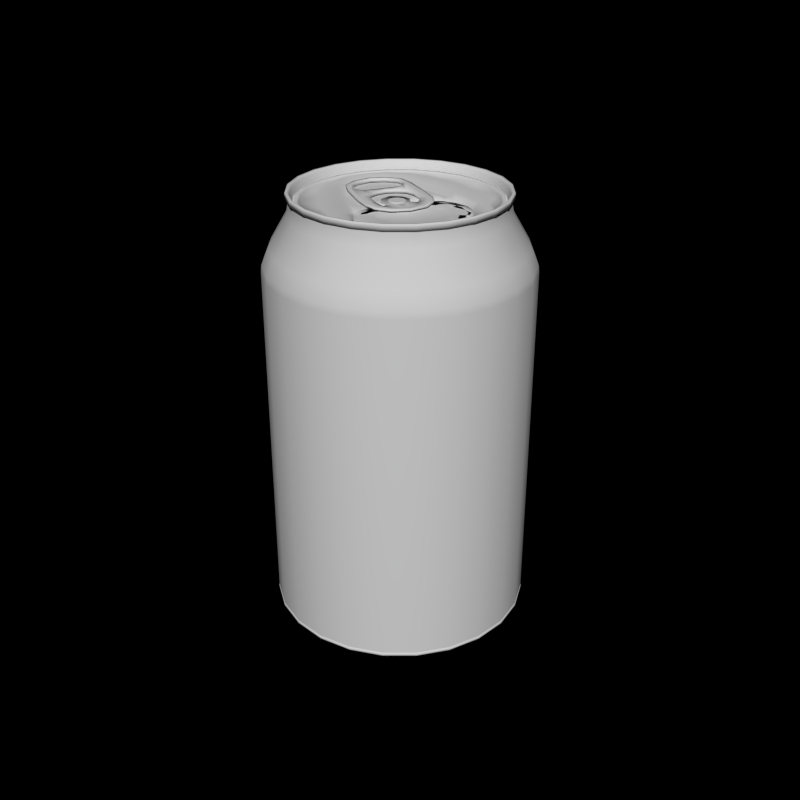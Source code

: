 # Source: pop_can.blend  (saved by Blender 2.79.0; exported with 4.5.12 LTS)
import bpy
from mathutils import Matrix  # noqa: F401  (used for matrix-valued properties, if any)

bpy.ops.wm.read_factory_settings(use_empty=True)
scene = bpy.context.scene
scene.name = 'Scene'

# ---- collections
col_collection_1 = bpy.data.collections.new('Collection 1'); scene.collection.children.link(col_collection_1)

# ---- materials (node trees are filled in below, after node groups)
mat_clay = bpy.data.materials.new('Clay')
mat_clay.alpha_threshold = 0.0
mat_clay.use_transparent_shadow = False
mat_clay.diffuse_color = (0.6452, 0.6452, 0.6452, 1.0)
mat_clay.roughness = 0.5
mat_clay.specular_intensity = 0.1

# ---- material node trees

# ---- world
world_world = bpy.data.worlds.new('World'); scene.world = world_world
world_world.use_nodes = True; world_world.node_tree.nodes.clear()
_N = world_world.node_tree.nodes; _L = world_world.node_tree.links
n0 = _N.new('ShaderNodeOutputWorld'); n0.name = 'World Output'; n0.location = (300, 300)
n1 = _N.new('ShaderNodeBackground'); n1.name = 'Background'; n1.location = (10, 300)
n1.inputs[0].default_value = (0.0, 0.0, 0.0, 1.0)
_L.new(n1.outputs[0], n0.inputs[0])
n0.is_active_output = True
world_world.color = (1.0, 1.0, 1.0)
world_world.use_sun_shadow = False
world_world.sun_shadow_jitter_overblur = 0.0
world_world.cycles.sampling_method = 'NONE'
world_world.cycles.sample_map_resolution = 256

# ---- meshes
me_circle_002 = bpy.data.meshes.new('Circle.002')
me_circle_002.from_pydata([(0.03929, 0.05562, 1.028), (0.0465, 0.06802, 1.027), (0.06298, 0.03466, 1.029), (0.07579, 0.04115, 1.027), (0.07029, -0.04848, 1.029), (0.08462, -0.04791, 1.028), (0.0675, -0.1028, 1.03), (0.08183, -0.1028, 1.029), (0.06142, -0.1313, 1.03), (0.07452, -0.1371, 1.029), (0.03789, -0.1497, 1.031), (0.04473, -0.1623, 1.029), (0.04827, -0.04952, 1.03), (0.05383, -0.08281, 1.03), (0.03167, -0.08004, 1.03), (0.02912, -0.06091, 1.03), (0.08389, 0.01389, 1.028), (0.07032, 0.01022, 1.029), (0.07024, -0.02173, 1.029), (0.08436, -0.02113, 1.028), (0.05733, -0.02645, 1.029), (0.05765, 0.006549, 1.028), (0.0466, 0.01998, 1.022), (0.03545, 0.04532, 1.022), (0.02098, 0.02042, 1.022), (0.0331, 0.009958, 1.022), (0.03118, -0.03129, 1.022), (0.04086, -0.01127, 1.022), (0.06672, -0.1031, 1.026), (0.06083, -0.1307, 1.026), (0.03806, -0.1485, 1.026), (0.05348, -0.08368, 1.026), (0.03204, -0.0811, 1.026), (0.04837, 0.06487, 1.023), (0.07431, 0.03953, 1.023), (0.08338, -0.04776, 1.023), (0.07862, -0.1017, 1.022), (0.07051, -0.1346, 1.022), (0.04107, -0.1559, 1.021), (0.08157, 0.0122, 1.022), (0.08391, -0.02188, 1.022), (0.06895, -0.1024, 1.021), (0.06252, -0.1325, 1.021), (0.03761, -0.152, 1.021), (0.0545, -0.08142, 1.021), (0.03103, -0.07831, 1.021), (0.05829, 0.005902, 1.02), (0.05733, -0.02653, 1.022), (0.02912, -0.06099, 1.022), (0.04827, -0.04959, 1.022), (0.04289, 0.06182, 1.028), (0.06939, 0.0379, 1.028), (0.07746, -0.0482, 1.029), (0.07467, -0.1028, 1.029), (0.06797, -0.1342, 1.03), (0.04131, -0.156, 1.03), (0.0771, 0.01205, 1.028), (0.0773, -0.02143, 1.029), (0.08395, 0.009565, 1.028), (0.07031, 0.006274, 1.029), (0.05831, 0.00155, 1.029), (0.08185, 0.007994, 1.022), (0.05817, 0.001897, 1.02), (0.07713, 0.00792, 1.028), (-0.02613, 0.05562, 1.028), (-0.03334, 0.06802, 1.027), (0.006581, 0.06499, 1.028), (0.006581, 0.07876, 1.027), (-0.04982, 0.03466, 1.029), (-0.06262, 0.04115, 1.027), (-0.05713, -0.04848, 1.029), (-0.07146, -0.04791, 1.028), (-0.05434, -0.1028, 1.03), (-0.06867, -0.1028, 1.029), (-0.04826, -0.1313, 1.03), (-0.06136, -0.1371, 1.029), (-0.02473, -0.1497, 1.031), (-0.03157, -0.1623, 1.029), (0.006581, -0.1576, 1.031), (0.006581, -0.1718, 1.029), (-0.0351, -0.04952, 1.03), (-0.04067, -0.08281, 1.03), (-0.01851, -0.08004, 1.03), (0.006581, -0.08022, 1.03), (-0.01596, -0.06091, 1.03), (0.006581, -0.06612, 1.03), (-0.07073, 0.01389, 1.028), (-0.05716, 0.01022, 1.029), (-0.05708, -0.02173, 1.029), (-0.0712, -0.02113, 1.028), (-0.04417, -0.02645, 1.029), (-0.04449, 0.006549, 1.028), (-0.03344, 0.01998, 1.022), (-0.02229, 0.04532, 1.022), (0.006581, 0.05398, 1.022), (-0.00782, 0.02042, 1.022), (0.006581, 0.05041, 1.022), (-0.01994, 0.009958, 1.022), (-0.01802, -0.03129, 1.022), (0.006581, -0.04079, 1.023), (-0.02769, -0.01127, 1.022), (-0.05355, -0.1031, 1.026), (-0.04767, -0.1307, 1.026), (-0.0249, -0.1485, 1.026), (0.006581, -0.1562, 1.026), (-0.04032, -0.08368, 1.026), (-0.01888, -0.0811, 1.026), (0.006581, -0.08128, 1.026), (-0.0352, 0.06487, 1.023), (0.006581, 0.07491, 1.023), (-0.06115, 0.03953, 1.023), (-0.07022, -0.04776, 1.023), (-0.06546, -0.1017, 1.022), (-0.05735, -0.1346, 1.022), (-0.02791, -0.1559, 1.021), (0.006581, -0.1673, 1.022), (-0.0684, 0.0122, 1.022), (-0.07075, -0.02188, 1.022), (-0.05579, -0.1024, 1.021), (-0.04936, -0.1325, 1.021), (-0.02444, -0.152, 1.021), (0.006581, -0.159, 1.022), (-0.04134, -0.08142, 1.021), (-0.01786, -0.07831, 1.021), (0.006581, -0.07849, 1.021), (-0.04513, 0.005902, 1.02), (-0.04417, -0.02653, 1.022), (0.006581, -0.0662, 1.022), (-0.01596, -0.06099, 1.022), (-0.0351, -0.04959, 1.022), (-0.02973, 0.06182, 1.028), (0.006581, 0.07187, 1.028), (-0.05622, 0.0379, 1.028), (-0.0643, -0.0482, 1.029), (-0.06151, -0.1028, 1.029), (-0.05481, -0.1342, 1.03), (-0.02815, -0.156, 1.03), (0.006581, -0.1647, 1.03), (-0.06394, 0.01205, 1.028), (-0.06414, -0.02143, 1.029), (-0.07078, 0.009565, 1.028), (-0.05715, 0.006274, 1.029), (-0.04515, 0.00155, 1.029), (-0.06869, 0.007994, 1.022), (-0.04501, 0.001897, 1.02), (-0.06397, 0.00792, 1.028), (0.03941, 0.0558, 1.027), (0.04591, 0.0667, 1.026), (0.06311, 0.03468, 1.027), (0.07463, 0.04039, 1.027), (0.07022, -0.0485, 1.028), (0.08335, -0.04787, 1.027), (0.06822, -0.1027, 1.029), (0.08049, -0.1026, 1.028), (0.06206, -0.1317, 1.029), (0.07329, -0.1364, 1.028), (0.03822, -0.1504, 1.029), (0.04407, -0.161, 1.029), (0.04899, -0.05015, 1.028), (0.05424, -0.08216, 1.029), (0.03172, -0.07911, 1.029), (0.02951, -0.06189, 1.028), (0.08254, 0.01364, 1.027), (0.07037, 0.01015, 1.027), (0.07017, -0.02174, 1.028), (0.08312, -0.02116, 1.027), (0.05834, -0.02667, 1.028), (0.05851, 0.006498, 1.027), (0.04688, 0.02007, 1.02), (0.0357, 0.04566, 1.02), (0.02098, 0.02041, 1.02), (0.0331, 0.009943, 1.02), (0.03118, -0.03131, 1.021), (0.04086, -0.01129, 1.021), (0.06823, -0.1029, 1.026), (0.06215, -0.1315, 1.026), (0.03878, -0.1498, 1.026), (0.0543, -0.08238, 1.026), (0.03214, -0.07956, 1.026), (0.04757, 0.06375, 1.024), (0.07309, 0.03882, 1.024), (0.08188, -0.0477, 1.023), (0.07722, -0.1015, 1.022), (0.06942, -0.1339, 1.022), (0.04051, -0.1548, 1.022), (0.08017, 0.012, 1.023), (0.08238, -0.0219, 1.022), (0.07033, -0.1021, 1.021), (0.06369, -0.1333, 1.022), (0.03814, -0.1532, 1.022), (0.0552, -0.08023, 1.021), (0.0311, -0.07694, 1.021), (0.05984, 0.006001, 1.02), (0.05885, -0.02684, 1.022), (0.0297, -0.06243, 1.022), (0.04945, -0.0506, 1.022), (0.04282, 0.06167, 1.026), (0.06926, 0.03781, 1.026), (0.07731, -0.04821, 1.027), (0.07452, -0.1028, 1.028), (0.06785, -0.1341, 1.028), (0.04124, -0.1558, 1.028), (0.07696, 0.01202, 1.027), (0.07715, -0.02144, 1.027), (0.08265, 0.009504, 1.027), (0.07027, 0.006208, 1.027), (0.05937, 0.001501, 1.028), (0.08037, 0.007934, 1.023), (0.05972, 0.001926, 1.02), (0.07698, 0.007903, 1.027), (-0.02625, 0.0558, 1.027), (-0.03275, 0.0667, 1.026), (0.006581, 0.06524, 1.027), (0.006581, 0.0773, 1.026), (-0.04995, 0.03468, 1.027), (-0.06147, 0.04039, 1.027), (-0.05706, -0.0485, 1.028), (-0.07019, -0.04787, 1.027), (-0.05506, -0.1027, 1.029), (-0.06733, -0.1026, 1.028), (-0.0489, -0.1317, 1.029), (-0.06012, -0.1364, 1.028), (-0.02506, -0.1504, 1.029), (-0.03091, -0.161, 1.029), (0.006581, -0.1584, 1.029), (0.006581, -0.1703, 1.029), (-0.03583, -0.05015, 1.028), (-0.04107, -0.08216, 1.029), (-0.01856, -0.07911, 1.029), (0.006581, -0.07927, 1.029), (-0.01634, -0.06189, 1.028), (0.006581, -0.06713, 1.029), (-0.06938, 0.01364, 1.027), (-0.05721, 0.01015, 1.027), (-0.05701, -0.02174, 1.028), (-0.06996, -0.02116, 1.027), (-0.04517, -0.02667, 1.028), (-0.04535, 0.006498, 1.027), (-0.03372, 0.02007, 1.02), (-0.02254, 0.04566, 1.02), (0.006581, 0.05446, 1.02), (-0.00782, 0.02041, 1.02), (0.006581, 0.05039, 1.02), (-0.01994, 0.009943, 1.02), (-0.01802, -0.03131, 1.021), (0.006581, -0.0408, 1.021), (-0.02769, -0.01129, 1.021), (-0.05507, -0.1029, 1.026), (-0.04899, -0.1315, 1.026), (-0.02561, -0.1498, 1.026), (0.006581, -0.1577, 1.027), (-0.04114, -0.08238, 1.026), (-0.01898, -0.07956, 1.026), (0.006581, -0.07974, 1.026), (-0.03441, 0.06375, 1.024), (0.006581, 0.0737, 1.024), (-0.05993, 0.03882, 1.024), (-0.06872, -0.0477, 1.023), (-0.06406, -0.1015, 1.022), (-0.05626, -0.1339, 1.022), (-0.02735, -0.1548, 1.022), (0.006581, -0.166, 1.023), (-0.067, 0.012, 1.023), (-0.06922, -0.0219, 1.022), (-0.05717, -0.1021, 1.021), (-0.05052, -0.1333, 1.022), (-0.02498, -0.1532, 1.022), (0.006581, -0.1603, 1.022), (-0.04204, -0.08023, 1.021), (-0.01793, -0.07694, 1.021), (0.006581, -0.07714, 1.021), (-0.04668, 0.006001, 1.02), (-0.04569, -0.02684, 1.022), (0.006581, -0.06775, 1.022), (-0.01654, -0.06243, 1.022), (-0.03629, -0.0506, 1.022), (-0.02966, 0.06167, 1.026), (0.006581, 0.07171, 1.026), (-0.0561, 0.03781, 1.026), (-0.06415, -0.04821, 1.027), (-0.06136, -0.1028, 1.028), (-0.05469, -0.1341, 1.028), (-0.02808, -0.1558, 1.028), (0.006581, -0.1646, 1.028), (-0.0638, 0.01202, 1.027), (-0.06399, -0.02144, 1.027), (-0.06949, 0.009504, 1.027), (-0.05711, 0.006208, 1.027), (-0.0462, 0.001501, 1.028), (-0.06721, 0.007934, 1.023), (-0.04656, 0.001926, 1.02), (-0.06382, 0.007903, 1.027), (0.006581, 0.01646, 1.025), (-0.002376, 0.01406, 1.025), (-0.008932, 0.007505, 1.025), (-0.01133, -0.001452, 1.025), (-0.008932, -0.01041, 1.025), (-0.002376, -0.01696, 1.025), (0.006581, -0.01936, 1.025), (0.01554, -0.01696, 1.025), (0.02209, -0.01041, 1.025), (0.02449, -0.001452, 1.025), (0.02209, 0.007505, 1.025), (0.01554, 0.01406, 1.025), (-0.003353, 0.01575, 1.025), (0.006581, 0.01842, 1.025), (-0.01063, 0.008483, 1.025), (-0.01329, -0.001452, 1.025), (-0.01063, -0.01139, 1.025), (-0.003353, -0.01866, 1.025), (0.006581, -0.02132, 1.025), (0.01652, -0.01866, 1.025), (0.02379, -0.01139, 1.025), (0.02645, -0.001452, 1.025), (0.02379, 0.008483, 1.025), (0.01652, 0.01575, 1.025), (0.006581, 0.01646, 1.022), (-0.002376, 0.01406, 1.022), (-0.008932, 0.007505, 1.022), (-0.01133, -0.001452, 1.022), (-0.008932, -0.01041, 1.022), (-0.002376, -0.01696, 1.022), (0.006581, -0.01936, 1.022), (0.01554, -0.01696, 1.022), (0.02209, -0.01041, 1.022), (0.02449, -0.001452, 1.022), (0.02209, 0.007505, 1.022), (0.01554, 0.01406, 1.022), (-0.003353, 0.01575, 1.022), (0.006581, 0.01842, 1.022), (-0.01063, 0.008483, 1.022), (-0.01329, -0.001452, 1.022), (-0.01063, -0.01139, 1.022), (-0.003353, -0.01866, 1.022), (0.006581, -0.02132, 1.022), (0.01652, -0.01866, 1.022), (0.02379, -0.01139, 1.022), (0.02645, -0.001452, 1.022), (0.02379, 0.008483, 1.022), (0.01652, 0.01575, 1.022), (0.07857, 0.2932, 0.04933), (0.2146, 0.2146, 0.04933), (0.2932, 0.07857, 0.04933), (0.2932, -0.07857, 0.04933), (0.2146, -0.2146, 0.04933), (0.07857, -0.2932, 0.04933), (-0.07857, -0.2932, 0.04933), (-0.2146, -0.2146, 0.04933), (-0.2932, -0.07857, 0.04933), (-0.2932, 0.07857, 0.04933), (-0.2146, 0.2146, 0.04933), (-0.07857, 0.2932, 0.04933), (0.07857, 0.2932, 0.8751), (0.2146, 0.2146, 0.8751), (0.2932, 0.07857, 0.8751), (0.2932, -0.07857, 0.8751), (0.2146, -0.2146, 0.8751), (0.07857, -0.2932, 0.8751), (-0.07857, -0.2932, 0.8751), (-0.2146, -0.2146, 0.8751), (-0.2932, -0.07857, 0.8751), (-0.2932, 0.07857, 0.8751), (-0.2146, 0.2146, 0.8751), (-0.07857, 0.2932, 0.8751), (0.06188, 0.2309, 1.031), (0.1691, 0.1691, 1.031), (0.2309, 0.06188, 1.031), (0.2309, -0.06188, 1.031), (0.1691, -0.1691, 1.031), (0.06188, -0.2309, 1.031), (-0.06188, -0.2309, 1.031), (-0.1691, -0.1691, 1.031), (-0.2309, -0.06188, 1.031), (-0.2309, 0.06188, 1.031), (-0.1691, 0.1691, 1.031), (-0.06188, 0.2309, 1.031), (-0.06316, 0.2357, 1.001), (-0.1726, 0.1726, 1.001), (-0.2357, 0.06316, 1.001), (-0.2357, -0.06316, 1.001), (-0.1726, -0.1726, 1.001), (-0.06316, -0.2357, 1.001), (0.06316, -0.2357, 1.001), (0.1726, -0.1726, 1.001), (0.2357, -0.06316, 1.001), (0.2357, 0.06316, 1.001), (0.1726, 0.1726, 1.001), (0.06316, 0.2357, 1.001), (0.07873, 0.2938, 0.04688), (0.2151, 0.2151, 0.04688), (0.2938, 0.07873, 0.04688), (0.2938, -0.07873, 0.04688), (0.2151, -0.2151, 0.04688), (0.07873, -0.2938, 0.04688), (-0.07873, -0.2938, 0.04688), (-0.2151, -0.2151, 0.04688), (-0.2938, -0.07873, 0.04688), (-0.2938, 0.07873, 0.04688), (-0.2151, 0.2151, 0.04688), (-0.07873, 0.2938, 0.04688), (0.0787, 0.2937, 0.04104), (0.215, 0.215, 0.04104), (0.2937, 0.0787, 0.04104), (0.2937, -0.0787, 0.04104), (0.215, -0.215, 0.04104), (0.0787, -0.2937, 0.04104), (-0.0787, -0.2937, 0.04104), (-0.215, -0.215, 0.04104), (-0.2937, -0.0787, 0.04104), (-0.2937, 0.0787, 0.04104), (-0.215, 0.215, 0.04104), (-0.0787, 0.2937, 0.04104), (-0.067, 0.25, 0.007933), (0.183, 0.183, 0.007933), (0.25, 0.067, 0.007933), (0.25, -0.067, 0.007933), (0.183, -0.183, 0.007933), (0.067, -0.25, 0.007933), (-0.067, -0.25, 0.007933), (-0.183, -0.183, 0.007933), (-0.25, -0.067, 0.007933), (-0.25, 0.067, 0.007933), (-0.183, 0.183, 0.007933), (0.067, 0.25, 0.007933), (0.06271, 0.2341, 2.91e-11), (0.1713, 0.1713, 2.91e-11), (0.2341, 0.06271, 2.91e-11), (0.2341, -0.06271, 2.91e-11), (0.1713, -0.1713, 2.91e-11), (0.06271, -0.2341, 2.91e-11), (-0.06271, -0.2341, 2.91e-11), (-0.1713, -0.1713, 2.91e-11), (-0.2341, -0.06271, 2.91e-11), (-0.2341, 0.06271, 2.91e-11), (-0.1713, 0.1713, 2.91e-11), (-0.06271, 0.2341, 2.91e-11), (0.05286, 0.1973, 0.03261), (0.1444, 0.1444, 0.03261), (0.1973, 0.05286, 0.03261), (0.1973, -0.05286, 0.03261), (0.1444, -0.1444, 0.03261), (0.05286, -0.1973, 0.03261), (-0.05286, -0.1973, 0.03261), (-0.1444, -0.1444, 0.03261), (-0.1973, -0.05286, 0.03261), (-0.1973, 0.05286, 0.03261), (-0.1444, 0.1444, 0.03261), (-0.05286, 0.1973, 0.03261), (2.465e-09, 2.679e-09, 0.04416), (-0.06685, 0.2495, 0.01704), (-0.1826, 0.1826, 0.01704), (-0.2495, 0.06685, 0.01704), (-0.2495, -0.06685, 0.01704), (-0.1826, -0.1826, 0.01704), (-0.06685, -0.2495, 0.01704), (0.06685, -0.2495, 0.01704), (0.1826, -0.1826, 0.01704), (0.2495, -0.06685, 0.01704), (0.2495, 0.06685, 0.01704), (0.1826, 0.1826, 0.01704), (0.06685, 0.2495, 0.01704), (-0.06525, 0.2435, 2.91e-11), (-0.1783, 0.1783, 2.91e-11), (-0.2435, 0.06525, 2.91e-11), (-0.2435, -0.06525, 2.91e-11), (-0.1783, -0.1783, 2.91e-11), (-0.06525, -0.2435, 2.91e-11), (0.06525, -0.2435, 2.91e-11), (0.1783, -0.1783, 2.91e-11), (0.2435, -0.06525, 2.91e-11), (0.2435, 0.06525, 2.91e-11), (0.1783, 0.1783, 2.91e-11), (0.06525, 0.2435, 2.91e-11), (0.05754, 0.2147, 1.029), (0.1572, 0.1572, 1.029), (0.2147, 0.05754, 1.029), (0.2147, -0.05754, 1.029), (0.1572, -0.1572, 1.029), (0.05754, -0.2147, 1.029), (-0.05754, -0.2147, 1.029), (-0.1572, -0.1572, 1.029), (-0.2147, -0.05754, 1.029), (-0.2147, 0.05754, 1.029), (-0.1572, 0.1572, 1.029), (-0.05754, 0.2147, 1.029), (-0.07857, 0.2932, 0.04688), (-0.2146, 0.2146, 0.04688), (-0.2932, 0.07857, 0.04688), (-0.2932, -0.07857, 0.04688), (-0.2146, -0.2146, 0.04688), (-0.07857, -0.2932, 0.04688), (0.07857, -0.2932, 0.04688), (0.2146, -0.2146, 0.04688), (0.2932, -0.07857, 0.04688), (0.2932, 0.07857, 0.04688), (0.2146, 0.2146, 0.04688), (0.07857, 0.2932, 0.04688), (0.1519, 0.263, 0.04933), (0.263, 0.1519, 0.04933), (0.3037, -8.399e-08, 0.04933), (0.263, -0.1519, 0.04933), (0.1519, -0.263, 0.04933), (-5.361e-08, -0.3037, 0.04933), (-0.1519, -0.263, 0.04933), (-0.263, -0.1519, 0.04933), (-0.3037, 4.502e-08, 0.04933), (-0.263, 0.1519, 0.04933), (-0.1519, 0.263, 0.04933), (-0.07812, 0.2915, 0.8917), (-0.2134, 0.2134, 0.8917), (-0.2915, 0.07812, 0.8917), (-0.2915, -0.07812, 0.8917), (-0.2134, -0.2134, 0.8917), (-0.07812, -0.2915, 0.8917), (0.07812, -0.2915, 0.8917), (0.2134, -0.2134, 0.8917), (0.2915, -0.07812, 0.8917), (0.2915, 0.07812, 0.8917), (0.2134, 0.2134, 0.8917), (0.07812, 0.2915, 0.8917), (0.1519, 0.263, 0.8751), (-4.057e-05, 0.3037, 0.8751), (0.263, 0.1519, 0.8751), (0.3037, -8.399e-08, 0.8751), (0.263, -0.1519, 0.8751), (0.1519, -0.263, 0.8751), (1.551e-05, -0.3037, 0.8751), (-0.1519, -0.263, 0.8751), (-0.263, -0.1519, 0.8751), (-0.3037, 4.502e-08, 0.8751), (-0.263, 0.1519, 0.8751), (-0.1519, 0.263, 0.8751), (-0.07413, 0.2767, 0.9281), (-0.2025, 0.2025, 0.9281), (-0.2767, 0.07413, 0.9281), (-0.2767, -0.07413, 0.9281), (-0.2025, -0.2025, 0.9281), (-0.07413, -0.2767, 0.9281), (0.07413, -0.2767, 0.9281), (0.2025, -0.2025, 0.9281), (0.2767, -0.07413, 0.9281), (0.2767, 0.07413, 0.9281), (0.2025, 0.2025, 0.9281), (0.07413, 0.2767, 0.9281), (-0.06197, 0.2313, 1.037), (-0.1693, 0.1693, 1.037), (-0.2313, 0.06197, 1.037), (-0.2313, -0.06196, 1.037), (-0.1693, -0.1693, 1.037), (-0.06197, -0.2313, 1.037), (0.06196, -0.2313, 1.037), (0.1693, -0.1693, 1.037), (0.2313, -0.06197, 1.037), (0.2313, 0.06196, 1.037), (0.1693, 0.1693, 1.037), (0.06197, 0.2313, 1.037), (0.1221, 0.2115, 1.001), (-4.057e-05, 0.2392, 1.031), (0.2115, 0.1221, 1.001), (0.2442, -6.768e-08, 1.001), (0.2115, -0.1221, 1.001), (0.1221, -0.2115, 1.001), (1.551e-05, -0.2442, 1.001), (-0.1221, -0.2115, 1.001), (-0.2115, -0.1221, 1.001), (-0.2442, 3.76e-08, 1.001), (-0.2115, 0.1221, 1.001), (-0.1221, 0.2115, 1.001), (0.1196, 0.2072, 1.031), (-4.057e-05, 0.2442, 1.001), (0.2072, 0.1196, 1.031), (0.2392, -6.62e-08, 1.031), (0.2072, -0.1196, 1.031), (0.1196, -0.2072, 1.031), (1.551e-05, -0.2392, 1.031), (-0.1196, -0.2072, 1.031), (-0.2072, -0.1196, 1.031), (-0.2392, 3.529e-08, 1.031), (-0.2072, 0.1196, 1.031), (-0.1196, 0.2072, 1.031), (1.609e-08, 0.3044, 0.04688), (0.1522, 0.2636, 0.04688), (0.2636, 0.1522, 0.04688), (0.3044, -8.399e-08, 0.04688), (0.2636, -0.1522, 0.04688), (0.1522, -0.2636, 0.04688), (-5.361e-08, -0.3044, 0.04688), (-0.1522, -0.2636, 0.04688), (-0.2636, -0.1522, 0.04688), (-0.3044, 4.502e-08, 0.04688), (-0.2636, 0.1522, 0.04688), (-0.1522, 0.2636, 0.04688), (-0.07711, 0.2878, 0.03453), (-0.2107, 0.2107, 0.03453), (-0.2878, 0.07711, 0.03453), (-0.2878, -0.07711, 0.03453), (-0.2107, -0.2107, 0.03453), (-0.07711, -0.2878, 0.03453), (0.07711, -0.2878, 0.03453), (0.2107, -0.2107, 0.03453), (0.2878, -0.07711, 0.03453), (0.2878, 0.07711, 0.03453), (0.2107, 0.2107, 0.03453), (0.07711, 0.2878, 0.03453), (1.46e-08, 0.3043, 0.04104), (0.1521, 0.2635, 0.04104), (0.2635, 0.1521, 0.04104), (0.3043, -8.399e-08, 0.04104), (0.2635, -0.1521, 0.04104), (0.1521, -0.2635, 0.04104), (-5.361e-08, -0.3043, 0.04104), (-0.1521, -0.2635, 0.04104), (-0.2635, -0.1521, 0.04104), (-0.3043, 4.502e-08, 0.04104), (-0.2635, 0.1521, 0.04104), (-0.1521, 0.2635, 0.04104), (1.46e-08, 0.2522, 2.91e-11), (0.1212, 0.21, 2.91e-11), (0.21, 0.1212, 2.91e-11), (0.2425, -6.768e-08, 2.91e-11), (0.21, -0.1212, 2.91e-11), (0.1212, -0.21, 2.91e-11), (-4.323e-08, -0.2425, 2.91e-11), (-0.1212, -0.21, 2.91e-11), (-0.21, -0.1212, 2.91e-11), (-0.2425, 3.908e-08, 2.91e-11), (-0.21, 0.1212, 2.91e-11), (-0.1212, 0.21, 2.91e-11), (-0.009124, 0.03405, 0.04432), (-0.02493, 0.02493, 0.04432), (-0.03405, 0.009124, 0.04432), (-0.03405, -0.009124, 0.04432), (-0.02493, -0.02493, 0.04432), (-0.009124, -0.03405, 0.04432), (0.009124, -0.03405, 0.04432), (0.02493, -0.02493, 0.04432), (0.03405, -0.009124, 0.04432), (0.03405, 0.009124, 0.04432), (0.02493, 0.02493, 0.04432), (0.009124, 0.03405, 0.04432), (0.1022, 0.177, 0.03261), (0.177, 0.1022, 0.03261), (0.2044, -5.582e-08, 0.03261), (0.177, -0.1022, 0.03261), (0.1022, -0.177, 0.03261), (-3.73e-08, -0.2044, 0.03261), (-0.1022, -0.177, 0.03261), (-0.177, -0.1022, 0.03261), (-0.2044, 3.167e-08, 0.03261), (-0.177, 0.1022, 0.03261), (-0.1022, 0.177, 0.03261), (-0.06831, 0.2549, 0.02004), (-0.1292, 0.2238, 0.01704), (1.312e-08, 0.2584, 0.01704), (-0.1866, 0.1866, 0.02004), (-0.2238, 0.1292, 0.01704), (-0.2549, 0.06831, 0.02004), (-0.2584, 3.908e-08, 0.01704), (-0.2549, -0.06831, 0.02004), (-0.2238, -0.1292, 0.01704), (-0.1866, -0.1866, 0.02004), (-0.1292, -0.2238, 0.01704), (-0.06831, -0.2549, 0.02004), (-4.768e-08, -0.2584, 0.01704), (0.06831, -0.2549, 0.02004), (0.1292, -0.2238, 0.01704), (0.1866, -0.1866, 0.02004), (0.2238, -0.1292, 0.01704), (0.2549, -0.06831, 0.02004), (0.2584, -7.361e-08, 0.01704), (0.2549, 0.06831, 0.02004), (0.2238, 0.1292, 0.01704), (0.1866, 0.1866, 0.02004), (0.1292, 0.2238, 0.01704), (0.06831, 0.2549, 0.02004), (1.46e-08, 0.259, 0.007933), (0.1295, 0.2243, 0.007933), (-0.1295, 0.2243, 0.007933), (-0.2243, 0.1295, 0.007933), (-0.259, 3.76e-08, 0.007933), (-0.2243, -0.1295, 0.007933), (-0.1295, -0.2243, 0.007933), (-4.619e-08, -0.259, 0.007933), (0.1295, -0.2243, 0.007933), (0.2243, -0.1295, 0.007933), (0.259, -7.213e-08, 0.007933), (0.2243, 0.1295, 0.007933), (1.609e-08, 0.3037, 0.04933), (1.312e-08, 0.2425, 2.91e-11), (0.1261, 0.2185, 2.91e-11), (0.2185, 0.1261, 2.91e-11), (0.2522, -7.065e-08, 2.91e-11), (0.2185, -0.1261, 2.91e-11), (0.1261, -0.2185, 2.91e-11), (-4.619e-08, -0.2522, 2.91e-11), (-0.1261, -0.2185, 2.91e-11), (-0.2185, -0.1261, 2.91e-11), (-0.2522, 3.76e-08, 2.91e-11), (-0.2185, 0.1261, 2.91e-11), (-0.1261, 0.2185, 2.91e-11), (1.016e-08, 0.2044, 0.03261), (-0.06208, 0.2317, 0.01662), (-0.1696, 0.1696, 0.01662), (-0.2317, 0.06208, 0.01662), (-0.2317, -0.06208, 0.01662), (-0.1696, -0.1696, 0.01662), (-0.06208, -0.2317, 0.01662), (0.06208, -0.2317, 0.01662), (0.1696, -0.1696, 0.01662), (0.2317, -0.06208, 0.01662), (0.2317, 0.06208, 0.01662), (0.1696, 0.1696, 0.01662), (0.06208, 0.2317, 0.01662), (-0.06322, 0.2359, 1.037), (-0.1727, 0.1727, 1.037), (-0.2359, 0.06322, 1.037), (-0.2359, -0.06322, 1.037), (-0.1727, -0.1727, 1.037), (-0.06322, -0.2359, 1.037), (0.06322, -0.2359, 1.037), (0.1727, -0.1727, 1.037), (0.2359, -0.06322, 1.037), (0.2359, 0.06322, 1.037), (0.1727, 0.1727, 1.037), (0.06322, 0.2359, 1.037), (-0.06332, 0.2363, 1.05), (-0.173, 0.173, 1.05), (-0.2363, 0.06332, 1.05), (-0.2363, -0.06332, 1.05), (-0.173, -0.173, 1.05), (-0.06332, -0.2363, 1.05), (0.06332, -0.2363, 1.05), (0.173, -0.173, 1.05), (0.2363, -0.06332, 1.05), (0.2363, 0.06332, 1.05), (0.173, 0.173, 1.05), (0.06332, 0.2363, 1.05), (-0.06181, 0.2307, 1.05), (-0.1689, 0.1689, 1.05), (-0.2307, 0.06181, 1.05), (-0.2307, -0.06181, 1.05), (-0.1689, -0.1689, 1.05), (-0.06181, -0.2307, 1.05), (0.06181, -0.2307, 1.05), (0.1689, -0.1689, 1.05), (0.2307, -0.06181, 1.05), (0.2307, 0.06181, 1.05), (0.1689, 0.1689, 1.05), (0.06181, 0.2307, 1.05), (-0.05969, 0.2228, 1.019), (-0.1631, 0.1631, 1.019), (-0.2228, 0.05969, 1.019), (-0.2228, -0.05969, 1.019), (-0.1631, -0.1631, 1.019), (-0.05969, -0.2228, 1.019), (0.05969, -0.2228, 1.019), (0.1631, -0.1631, 1.019), (0.2228, -0.05969, 1.019), (0.2228, 0.05969, 1.019), (0.1631, 0.1631, 1.019), (0.05969, 0.2228, 1.019), (-0.05882, 0.2195, 1.029), (-0.1607, 0.1607, 1.029), (-0.2195, 0.05882, 1.029), (-0.2195, -0.05882, 1.029), (-0.1607, -0.1607, 1.029), (-0.05882, -0.2195, 1.029), (0.05882, -0.2195, 1.029), (0.1607, -0.1607, 1.029), (0.2195, -0.05882, 1.029), (0.2195, 0.05882, 1.029), (0.1607, 0.1607, 1.029), (0.05882, 0.2195, 1.029), (-0.05625, 0.2099, 1.029), (-0.1537, 0.1537, 1.029), (-0.2099, 0.05625, 1.029), (-0.2099, -0.05625, 1.029), (-0.1537, -0.1537, 1.029), (-0.05625, -0.2099, 1.029), (0.05625, -0.2099, 1.029), (0.1537, -0.1537, 1.029), (0.2099, -0.05625, 1.029), (0.2099, 0.05625, 1.029), (0.1537, 0.1537, 1.029), (0.05625, 0.2099, 1.029), (0.1112, 0.1926, 1.029), (-4.057e-05, 0.2224, 1.029), (0.1926, 0.1112, 1.029), (0.2224, -6.027e-08, 1.029), (0.1926, -0.1112, 1.029), (0.1112, -0.1926, 1.029), (1.551e-05, -0.2224, 1.029), (-0.1112, -0.1926, 1.029), (-0.1926, -0.1112, 1.029), (-0.2224, 3.315e-08, 1.029), (-0.1926, 0.1112, 1.029), (-0.1112, 0.1926, 1.029), (-0.05625, 0.2099, 1.028), (-0.1537, 0.1537, 1.028), (-0.2099, 0.05625, 1.028), (-0.2099, -0.05625, 1.028), (-0.1537, -0.1537, 1.028), (-0.05625, -0.2099, 1.028), (0.05625, -0.2099, 1.028), (0.1537, -0.1537, 1.028), (0.2099, -0.05625, 1.028), (0.2099, 0.05625, 1.028), (0.1537, 0.1537, 1.028), (0.05625, 0.2099, 1.028), (0.0545, 0.2043, 1.028), (0.1307, -0.02791, 1.028), (0.0481, -0.1929, 1.028), (-0.08201, -0.1326, 1.028), (-0.1387, 0.04388, 1.028), (-0.05467, 0.203, 1.028), (-0.1349, 0.1353, 1.028), (-0.1149, -0.03856, 1.028), (-0.04275, -0.1909, 1.028), (0.09839, -0.1277, 1.028), (0.1499, 0.0562, 1.028), (0.141, 0.1453, 1.028), (1.599e-08, 0.3037, 0.04688), (-0.1519, 0.263, 0.04688), (-0.263, 0.1519, 0.04688), (-0.3037, 4.561e-08, 0.04688), (-0.263, -0.1519, 0.04688), (-0.1519, -0.263, 0.04688), (-5.37e-08, -0.3037, 0.04688), (0.1519, -0.263, 0.04688), (0.263, -0.1519, 0.04688), (0.3037, -8.333e-08, 0.04688), (0.263, 0.1519, 0.04688), (0.1519, 0.263, 0.04688), (-4.057e-05, 0.302, 0.8917), (-0.151, 0.2615, 0.8917), (-0.2615, 0.151, 0.8917), (-0.302, 4.488e-08, 0.8917), (-0.2615, -0.151, 0.8917), (-0.151, -0.2615, 0.8917), (1.551e-05, -0.302, 0.8917), (0.151, -0.2615, 0.8917), (0.2615, -0.151, 0.8917), (0.302, -8.344e-08, 0.8917), (0.2615, 0.151, 0.8917), (0.151, 0.2615, 0.8917), (-4.057e-05, 0.2866, 0.9281), (-0.1433, 0.2482, 0.9281), (-0.2482, 0.1433, 0.9281), (-0.2866, 4.086e-08, 0.9281), (-0.2482, -0.1433, 0.9281), (-0.1433, -0.2482, 0.9281), (1.551e-05, -0.2866, 0.9281), (0.1433, -0.2482, 0.9281), (0.2482, -0.1433, 0.9281), (0.2866, -7.926e-08, 0.9281), (0.2482, 0.1433, 0.9281), (0.1433, 0.2482, 0.9281), (-4.057e-05, 0.2396, 1.037), (-0.1198, 0.2075, 1.037), (-0.2075, 0.1198, 1.037), (-0.2396, 3.573e-08, 1.037), (-0.2075, -0.1198, 1.037), (-0.1198, -0.2075, 1.037), (1.551e-05, -0.2396, 1.037), (0.1198, -0.2075, 1.037), (0.2075, -0.1198, 1.037), (0.2396, -6.621e-08, 1.037), (0.2075, 0.1198, 1.037), (0.1198, 0.2075, 1.037), (1.438e-08, 0.2981, 0.03453), (-0.149, 0.2582, 0.03453), (-0.2582, 0.149, 0.03453), (-0.2981, 4.426e-08, 0.03453), (-0.2582, -0.149, 0.03453), (-0.149, -0.2582, 0.03453), (-5.264e-08, -0.2981, 0.03453), (0.149, -0.2582, 0.03453), (0.2582, -0.149, 0.03453), (0.2981, -8.208e-08, 0.03453), (0.2582, 0.149, 0.03453), (0.149, 0.2582, 0.03453), (6.227e-09, 0.0425, 0.04351), (-0.02125, 0.03681, 0.04351), (-0.03681, 0.02125, 0.04351), (-0.0425, 8.71e-09, 0.04351), (-0.03681, -0.02125, 0.04351), (-0.02125, -0.03681, 0.04351), (-5.727e-09, -0.0425, 0.04351), (0.02125, -0.03681, 0.04351), (0.03681, -0.02125, 0.04351), (0.0425, -9.793e-09, 0.04351), (0.03681, 0.02125, 0.04351), (0.02125, 0.03681, 0.04351), (1.292e-08, 0.2641, 0.02004), (-0.132, 0.2287, 0.02004), (-0.2287, 0.132, 0.02004), (-0.2641, 4.003e-08, 0.02004), (-0.2287, -0.132, 0.02004), (-0.132, -0.2287, 0.02004), (-4.767e-08, -0.2641, 0.02004), (0.132, -0.2287, 0.02004), (0.2287, -0.132, 0.02004), (0.2641, -7.385e-08, 0.02004), (0.2287, 0.132, 0.02004), (0.132, 0.2287, 0.02004), (1.441e-08, 0.24, 0.01662), (0.12, 0.2079, 0.01662), (0.2079, 0.12, 0.01662), (0.24, -6.623e-08, 0.01662), (0.2079, -0.12, 0.01662), (0.12, -0.2079, 0.01662), (-4.337e-08, -0.24, 0.01662), (-0.12, -0.2079, 0.01662), (-0.2079, -0.12, 0.01662), (-0.24, 3.742e-08, 0.01662), (-0.2079, 0.12, 0.01662), (-0.12, 0.2079, 0.01662), (-4.057e-05, 0.2444, 1.037), (-0.1222, 0.2117, 1.037), (-0.2117, 0.1222, 1.037), (-0.2444, 3.63e-08, 1.037), (-0.2117, -0.1222, 1.037), (-0.1222, -0.2117, 1.037), (1.551e-05, -0.2444, 1.037), (0.1222, -0.2117, 1.037), (0.2117, -0.1222, 1.037), (0.2444, -6.734e-08, 1.037), (0.2117, 0.1222, 1.037), (0.1222, 0.2117, 1.037), (-4.057e-05, 0.2448, 1.05), (-0.1224, 0.212, 1.05), (-0.212, 0.1224, 1.05), (-0.2448, 3.616e-08, 1.05), (-0.212, -0.1224, 1.05), (-0.1224, -0.212, 1.05), (1.551e-05, -0.2448, 1.05), (0.1224, -0.212, 1.05), (0.212, -0.1224, 1.05), (0.2448, -6.781e-08, 1.05), (0.212, 0.1224, 1.05), (0.1224, 0.212, 1.05), (-4.057e-05, 0.239, 1.05), (-0.1195, 0.207, 1.05), (-0.207, 0.1195, 1.05), (-0.239, 3.551e-08, 1.05), (-0.207, -0.1195, 1.05), (-0.1195, -0.207, 1.05), (1.551e-05, -0.239, 1.05), (0.1195, -0.207, 1.05), (0.207, -0.1195, 1.05), (0.239, -6.632e-08, 1.05), (0.207, 0.1195, 1.05), (0.1195, 0.207, 1.05), (-4.057e-05, 0.2308, 1.019), (-0.1154, 0.1998, 1.019), (-0.1998, 0.1154, 1.019), (-0.2308, 3.471e-08, 1.019), (-0.1998, -0.1154, 1.019), (-0.1154, -0.1998, 1.019), (1.551e-05, -0.2308, 1.019), (0.1154, -0.1998, 1.019), (0.1998, -0.1154, 1.019), (0.2308, -6.444e-08, 1.019), (0.1998, 0.1154, 1.019), (0.1154, 0.1998, 1.019), (-4.057e-05, 0.2274, 1.029), (-0.1137, 0.1969, 1.029), (-0.1969, 0.1137, 1.029), (-0.2274, 3.437e-08, 1.029), (-0.1969, -0.1137, 1.029), (-0.1137, -0.1969, 1.029), (1.551e-05, -0.2274, 1.029), (0.1137, -0.1969, 1.029), (0.1969, -0.1137, 1.029), (0.2274, -6.22e-08, 1.029), (0.1969, 0.1137, 1.029), (0.1137, 0.1969, 1.029), (-4.057e-05, 0.2175, 1.029), (-0.1087, 0.1883, 1.029), (-0.1883, 0.1087, 1.029), (-0.2175, 3.348e-08, 1.029), (-0.1883, -0.1087, 1.029), (-0.1087, -0.1883, 1.029), (1.551e-05, -0.2175, 1.029), (0.1087, -0.1883, 1.029), (0.1883, -0.1087, 1.029), (0.2175, -5.836e-08, 1.029), (0.1883, 0.1087, 1.029), (0.1087, 0.1883, 1.029), (-4.057e-05, 0.2175, 1.028), (-0.1087, 0.1883, 1.028), (-0.1883, 0.1087, 1.028), (-0.2175, 3.348e-08, 1.028), (-0.1883, -0.1087, 1.028), (-0.1087, -0.1883, 1.028), (1.551e-05, -0.2175, 1.028), (0.1087, -0.1883, 1.028), (0.1883, -0.1087, 1.028), (0.2175, -5.836e-08, 1.028), (0.1883, 0.1087, 1.028), (0.1087, 0.1883, 1.028), (0.1556, 0.09818, 1.028), (0.1424, 0.01572, 1.028), (0.1161, -0.07555, 1.028), (0.08159, -0.1644, 1.028), (1.551e-05, -0.2011, 1.028), (-0.06915, -0.1626, 1.028), (-0.09903, -0.0859, 1.028), (-0.1283, 0.006049, 1.028), (-0.1452, 0.08376, 1.028), (-0.1048, 0.1787, 1.028), (-4.057e-05, 0.2112, 1.028), (0.1047, 0.1833, 1.028), (0.06227, 0.2324, 1.05), (0.1701, 0.1701, 1.05), (0.2324, 0.06227, 1.05), (0.2324, -0.06227, 1.05), (0.1701, -0.1701, 1.05), (0.06227, -0.2324, 1.05), (-0.06227, -0.2324, 1.05), (-0.1701, -0.1701, 1.05), (-0.2324, -0.06227, 1.05), (-0.2324, 0.06227, 1.05), (-0.1701, 0.1701, 1.05), (-0.06227, 0.2324, 1.05), (0.1204, 0.2085, 1.05), (-4.057e-05, 0.2407, 1.05), (0.2085, 0.1204, 1.05), (0.2407, -6.673e-08, 1.05), (0.2085, -0.1204, 1.05), (0.1204, -0.2085, 1.05), (1.551e-05, -0.2407, 1.05), (-0.1204, -0.2085, 1.05), (-0.2085, -0.1204, 1.05), (-0.2407, 3.568e-08, 1.05), (-0.2085, 0.1204, 1.05), (-0.1204, 0.2085, 1.05), (0.06347, 0.2369, 1.046), (0.1734, 0.1734, 1.046), (0.2369, 0.06347, 1.046), (0.2369, -0.06347, 1.046), (0.1734, -0.1734, 1.046), (0.06347, -0.2369, 1.046), (-0.06347, -0.2369, 1.046), (-0.1734, -0.1734, 1.046), (-0.2369, -0.06347, 1.046), (-0.2369, 0.06347, 1.046), (-0.1734, 0.1734, 1.046), (-0.06347, 0.2369, 1.046), (0.1227, 0.2125, 1.046), (-4.057e-05, 0.2454, 1.046), (0.2125, 0.1227, 1.046), (0.2454, -6.795e-08, 1.046), (0.2125, -0.1227, 1.046), (0.1227, -0.2125, 1.046), (1.551e-05, -0.2454, 1.046), (-0.1227, -0.2125, 1.046), (-0.2125, -0.1227, 1.046), (-0.2454, 3.625e-08, 1.046), (-0.2125, 0.1227, 1.046), (-0.1227, 0.2125, 1.046), (0.06116, 0.2282, 1.044), (0.06005, 0.2241, 1.027), (0.1641, 0.1641, 1.027), (0.1671, 0.1671, 1.044), (0.2241, 0.06005, 1.027), (0.2282, 0.06115, 1.044), (0.2241, -0.06005, 1.027), (0.2282, -0.06116, 1.044), (0.1641, -0.1641, 1.027), (0.1671, -0.1671, 1.044), (0.06005, -0.2241, 1.027), (0.06115, -0.2282, 1.044), (-0.06005, -0.2241, 1.027), (-0.06116, -0.2282, 1.044), (-0.1641, -0.1641, 1.027), (-0.1671, -0.1671, 1.044), (-0.2241, -0.06005, 1.027), (-0.2282, -0.06116, 1.044), (-0.2241, 0.06005, 1.027), (-0.2282, 0.06116, 1.044), (-0.1641, 0.1641, 1.027), (-0.1671, 0.1671, 1.044), (-0.06005, 0.2241, 1.027), (-0.06116, 0.2282, 1.044), (0.1182, 0.2048, 1.044), (0.1161, 0.2011, 1.027), (-4.057e-05, 0.2322, 1.027), (-4.057e-05, 0.2364, 1.044), (0.2048, 0.1182, 1.044), (0.2011, 0.1161, 1.027), (0.2364, -6.574e-08, 1.044), (0.2322, -6.476e-08, 1.027), (0.2048, -0.1182, 1.044), (0.2011, -0.1161, 1.027), (0.1182, -0.2048, 1.044), (0.1161, -0.2011, 1.027), (1.551e-05, -0.2364, 1.044), (1.551e-05, -0.2322, 1.027), (-0.1182, -0.2048, 1.044), (-0.1161, -0.2011, 1.027), (-0.2048, -0.1182, 1.044), (-0.2011, -0.1161, 1.027), (-0.2364, 3.526e-08, 1.044), (-0.2322, 3.485e-08, 1.027), (-0.2048, 0.1182, 1.044), (-0.2011, 0.1161, 1.027), (-0.1182, 0.2048, 1.044), (-0.1161, 0.2011, 1.027), (0.0483, 0.1838, 1.02), (0.1153, -0.024, 1.02), (0.04064, -0.1773, 1.02), (-0.06965, -0.1239, 1.02), (-0.1082, 0.04994, 1.02), (-0.04764, 0.1826, 1.02), (-0.1178, 0.1263, 1.02), (-0.1005, -0.03354, 1.02), (-0.03493, -0.1754, 1.02), (0.08467, -0.1193, 1.02), (0.1281, 0.05413, 1.02), (0.1244, 0.131, 1.02), (0.1372, 0.08883, 1.02), (0.1249, 0.02065, 1.02), (0.1024, -0.06664, 1.02), (0.06735, -0.1547, 1.02), (1.551e-05, -0.1839, 1.02), (-0.05881, -0.1514, 1.02), (-0.08663, -0.07591, 1.02), (-0.1123, 0.006383, 1.02), (-0.1218, 0.0816, 1.02), (-0.0913, 0.163, 1.02), (-4.057e-05, 0.1899, 1.02), (0.09242, 0.165, 1.02), (-0.08937, 0.02861, 1.02), (-0.06589, 0.01662, 1.02), (-0.02959, 0.01055, 1.02), (0.04455, 0.01087, 1.02), (-0.04312, 0.1695, 1.02), (0.07902, 0.01425, 1.02), (0.1125, 0.02825, 1.02), (0.1177, 0.02062, 1.02), (-0.09583, 0.0568, 1.02), (0.006284, 0.009993, 1.02), (0.04428, 0.1705, 1.02), (0.108, -0.02403, 1.02), (0.09517, -0.06495, 1.02), (0.0796, -0.115, 1.02), (0.0613, -0.1501, 1.02), (0.03642, -0.1688, 1.02), (1.551e-05, -0.1753, 1.02), (-0.03036, -0.1671, 1.02), (-0.0532, -0.1464, 1.02), (-0.06288, -0.1197, 1.02), (-0.07963, -0.0699, 1.02), (-0.09353, -0.02753, 1.02), (-0.1038, 0.008399, 1.02), (-0.1039, 0.1213, 1.02), (0.1147, 0.05926, 1.02), (0.1115, 0.1242, 1.02), (0.1223, 0.08851, 1.02), (-0.1073, 0.08348, 1.02), (-0.08159, 0.1522, 1.02), (0.006319, 0.1761, 1.02), (0.08374, 0.1537, 1.02), (-0.08005, 0.03891, 1.02), (-0.06054, 0.02895, 1.02), (-0.02768, 0.02345, 1.02), (0.04287, 0.02377, 1.02), (0.07439, 0.02686, 1.02), (0.1022, 0.03848, 1.02), (0.006319, 0.02293, 1.02), (0.006284, -0.1257, 1.02), (0.006284, -0.1003, 1.02), (0.006284, -0.06489, 1.02), (0.006284, -0.02724, 1.02), (0.02652, -0.1389, 1.02), (0.04016, -0.1047, 1.02), (0.04852, -0.06519, 1.02), (0.05201, -0.02638, 1.02), (-0.01905, -0.1383, 1.02), (-0.02761, -0.1063, 1.02), (-0.03454, -0.06717, 1.02), (-0.03769, -0.02783, 1.02), (-0.1614, -0.04731, 1.028), (0.05485, 0.206, 1.028), (0.1464, 0.1488, 1.028), (0.1787, 0.05605, 1.028), (0.1692, -0.04168, 1.028), (0.1253, -0.1398, 1.028), (0.05197, -0.2003, 1.028), (-0.04914, -0.1994, 1.028), (-0.117, -0.1425, 1.028), (-0.1734, 0.04959, 1.028), (-0.1437, 0.1435, 1.028), (-0.05541, 0.2053, 1.028), (-0.1427, -0.09694, 1.028), (0.09467, -0.1754, 1.028), (0.1787, 0.007981, 1.028), (-4.057e-05, 0.2132, 1.028), (-0.08833, -0.1746, 1.028), (1.551e-05, -0.2082, 1.028), (0.1059, 0.1849, 1.028), (0.1709, 0.103, 1.028), (0.1512, -0.09149, 1.028), (-0.1718, 0.002825, 1.028), (-0.166, 0.09551, 1.028), (-0.1064, 0.1824, 1.028), (0.04817, 0.1835, 1.02), (0.09217, 0.1648, 1.02), (0.006328, 0.1896, 1.02), (-0.1079, 0.05003, 1.02), (-0.1214, 0.08161, 1.02), (-0.09104, 0.1628, 1.02), (-0.0475, 0.1824, 1.02), (-0.1175, 0.1262, 1.02), (0.1368, 0.08882, 1.02), (0.1278, 0.05422, 1.02), (0.124, 0.1309, 1.02), (-0.08912, 0.02876, 1.02), (-0.0657, 0.01681, 1.02), (0.04443, 0.01108, 1.02), (0.07881, 0.01444, 1.02), (0.1122, 0.02841, 1.02), (-0.0295, 0.01075, 1.02), (0.006328, 0.0102, 1.02), (0.04417, 0.1704, 1.02), (0.08362, 0.1536, 1.02), (0.006319, 0.176, 1.02), (-0.09594, 0.05666, 1.02), (-0.1074, 0.08334, 1.02), (-0.08171, 0.1521, 1.02), (-0.04323, 0.1693, 1.02), (-0.104, 0.1212, 1.02), (0.1222, 0.08837, 1.02), (0.1146, 0.05912, 1.02), (0.1114, 0.1241, 1.02), (-0.08016, 0.03877, 1.02), (-0.06066, 0.02881, 1.02), (0.04275, 0.02363, 1.02), (0.07428, 0.02672, 1.02), (0.102, 0.03834, 1.02), (-0.02779, 0.02331, 1.02), (0.006319, 0.02279, 1.02), (0.04114, 0.1521, 1.02), (0.07269, 0.1324, 1.02), (0.006319, 0.1577, 1.02), (-0.07363, 0.05589, 1.02), (-0.0821, 0.07858, 1.02), (-0.06185, 0.1339, 1.02), (-0.03588, 0.1516, 1.02), (-0.07846, 0.1079, 1.02), (0.09447, 0.08038, 1.02), (0.08748, 0.05992, 1.02), (0.09156, 0.1064, 1.02), (-0.06268, 0.05284, 1.02), (-0.04569, 0.05837, 1.02), (0.0368, 0.07315, 1.02), (0.05576, 0.06091, 1.02), (0.07597, 0.05469, 1.02), (-0.02068, 0.0722, 1.02), (0.006319, 0.08108, 1.02), (0.03767, 0.1425, 1.017), (0.06574, 0.1249, 1.017), (0.006319, 0.1475, 1.017), (-0.06598, 0.06413, 1.017), (-0.07189, 0.07972, 1.017), (-0.05453, 0.1268, 1.017), (-0.03207, 0.1421, 1.017), (-0.06882, 0.1044, 1.017), (0.08436, 0.08092, 1.017), (0.0788, 0.06695, 1.017), (0.08193, 0.1027, 1.017), (-0.06392, 0.06356, 1.017), (-0.05016, 0.06732, 1.017), (0.04036, 0.08268, 1.017), (0.06055, 0.06969, 1.017), (0.07614, 0.06574, 1.017), (-0.02581, 0.08081, 1.017), (0.006319, 0.09132, 1.017), (0.0483, 0.1838, 1.019), (-0.1082, 0.04994, 1.019), (-0.04764, 0.1826, 1.019), (-0.1178, 0.1263, 1.019), (0.1281, 0.05413, 1.019), (0.1244, 0.131, 1.019), (0.1372, 0.08883, 1.019), (-0.1218, 0.0816, 1.019), (-0.0913, 0.163, 1.019), (-4.057e-05, 0.1899, 1.019), (0.09242, 0.165, 1.019), (-0.08937, 0.02861, 1.019), (-0.06589, 0.01662, 1.019), (-0.02959, 0.01055, 1.019), (0.04455, 0.01087, 1.019), (0.07902, 0.01425, 1.019), (0.1125, 0.02825, 1.019), (0.006284, 0.009993, 1.019), (0.04817, 0.1835, 1.019), (0.09217, 0.1648, 1.019), (0.006328, 0.1896, 1.019), (-0.1079, 0.05003, 1.019), (-0.1214, 0.08161, 1.019), (-0.09104, 0.1628, 1.019), (-0.0475, 0.1824, 1.019), (-0.1175, 0.1262, 1.019), (0.1368, 0.08882, 1.019), (0.1278, 0.05422, 1.019), (0.124, 0.1309, 1.019), (-0.08912, 0.02876, 1.019), (-0.0657, 0.01681, 1.019), (0.04443, 0.01108, 1.019), (0.07881, 0.01444, 1.019), (0.1122, 0.02841, 1.019), (-0.0295, 0.01075, 1.019), (0.006328, 0.0102, 1.019)], [], [(131, 50, 1, 67), (50, 0, 2, 51), (57, 18, 4, 52), (52, 4, 6, 53), (53, 6, 8, 54), (54, 8, 10, 55), (55, 10, 78, 137), (6, 4, 12, 13), (15, 14, 13, 12), (83, 14, 15, 85), (51, 2, 17, 56), (63, 59, 18, 57), (20, 12, 4, 18), (60, 20, 18, 59), (22, 21, 17, 2), (0, 66, 94, 23), (22, 2, 0, 23), (23, 94, 96, 24), (22, 23, 24, 25), (25, 24, 26, 27), (24, 96, 99, 26), (5, 35, 40, 19), (58, 61, 39, 16), (79, 115, 38, 11), (11, 38, 37, 9), (9, 37, 36, 7), (7, 36, 35, 5), (16, 39, 34, 3), (3, 34, 33, 1), (85, 15, 48, 127), (60, 21, 46, 62), (12, 20, 47, 49), (15, 12, 49, 48), (14, 83, 107, 32), (13, 14, 32, 31), (6, 13, 31, 28), (78, 10, 30, 104), (10, 8, 29, 30), (8, 6, 28, 29), (30, 29, 42, 43), (31, 32, 45, 44), (104, 30, 43, 121), (29, 28, 41, 42), (32, 107, 124, 45), (28, 31, 44, 41), (58, 63, 57, 19), (3, 51, 56, 16), (11, 55, 137, 79), (9, 54, 55, 11), (7, 53, 54, 9), (5, 52, 53, 7), (19, 57, 52, 5), (1, 50, 51, 3), (66, 0, 50, 131), (1, 33, 109, 67), (16, 56, 63, 58), (20, 60, 62, 47), (19, 40, 61, 58), (21, 60, 59, 17), (56, 17, 59, 63), (131, 67, 65, 130), (130, 132, 68, 64), (139, 133, 70, 88), (133, 134, 72, 70), (134, 135, 74, 72), (135, 136, 76, 74), (136, 137, 78, 76), (72, 81, 80, 70), (84, 80, 81, 82), (83, 85, 84, 82), (132, 138, 87, 68), (145, 139, 88, 141), (90, 88, 70, 80), (142, 141, 88, 90), (92, 68, 87, 91), (64, 93, 94, 66), (92, 93, 64, 68), (93, 95, 96, 94), (92, 97, 95, 93), (97, 100, 98, 95), (95, 98, 99, 96), (71, 89, 117, 111), (140, 86, 116, 143), (79, 77, 114, 115), (77, 75, 113, 114), (75, 73, 112, 113), (73, 71, 111, 112), (86, 69, 110, 116), (69, 65, 108, 110), (85, 127, 128, 84), (142, 144, 125, 91), (80, 129, 126, 90), (84, 128, 129, 80), (82, 106, 107, 83), (81, 105, 106, 82), (72, 101, 105, 81), (78, 104, 103, 76), (76, 103, 102, 74), (74, 102, 101, 72), (103, 120, 119, 102), (105, 122, 123, 106), (104, 121, 120, 103), (102, 119, 118, 101), (106, 123, 124, 107), (101, 118, 122, 105), (140, 89, 139, 145), (69, 86, 138, 132), (77, 79, 137, 136), (75, 77, 136, 135), (73, 75, 135, 134), (71, 73, 134, 133), (89, 71, 133, 139), (65, 69, 132, 130), (66, 131, 130, 64), (65, 67, 109, 108), (86, 140, 145, 138), (90, 126, 144, 142), (89, 140, 143, 117), (91, 87, 141, 142), (138, 145, 141, 87), (213, 147, 196, 277), (197, 148, 146, 196), (198, 150, 164, 203), (199, 152, 150, 198), (200, 154, 152, 199), (201, 156, 154, 200), (283, 224, 156, 201), (159, 158, 150, 152), (158, 159, 160, 161), (231, 161, 160, 229), (202, 163, 148, 197), (203, 164, 205, 209), (164, 150, 158, 166), (205, 164, 166, 206), (148, 163, 167, 168), (169, 240, 212, 146), (169, 146, 148, 168), (170, 242, 240, 169), (171, 170, 169, 168), (173, 172, 170, 171), (172, 245, 242, 170), (165, 186, 181, 151), (162, 185, 207, 204), (157, 184, 261, 225), (155, 183, 184, 157), (153, 182, 183, 155), (151, 181, 182, 153), (149, 180, 185, 162), (147, 179, 180, 149), (273, 194, 161, 231), (208, 192, 167, 206), (195, 193, 166, 158), (194, 195, 158, 161), (178, 253, 229, 160), (177, 178, 160, 159), (174, 177, 159, 152), (250, 176, 156, 224), (176, 175, 154, 156), (175, 174, 152, 154), (189, 188, 175, 176), (190, 191, 178, 177), (267, 189, 176, 250), (188, 187, 174, 175), (191, 270, 253, 178), (187, 190, 177, 174), (165, 203, 209, 204), (162, 202, 197, 149), (225, 283, 201, 157), (157, 201, 200, 155), (155, 200, 199, 153), (153, 199, 198, 151), (151, 198, 203, 165), (149, 197, 196, 147), (277, 196, 146, 212), (213, 255, 179, 147), (204, 209, 202, 162), (193, 208, 206, 166), (204, 207, 186, 165), (163, 205, 206, 167), (209, 205, 163, 202), (276, 211, 213, 277), (210, 214, 278, 276), (234, 216, 279, 285), (216, 218, 280, 279), (218, 220, 281, 280), (220, 222, 282, 281), (222, 224, 283, 282), (216, 226, 227, 218), (228, 227, 226, 230), (228, 230, 231, 229), (214, 233, 284, 278), (287, 234, 285, 291), (226, 216, 234, 236), (236, 234, 287, 288), (237, 233, 214, 238), (212, 240, 239, 210), (214, 210, 239, 238), (240, 242, 241, 239), (239, 241, 243, 238), (241, 244, 246, 243), (242, 245, 244, 241), (257, 263, 235, 217), (289, 262, 232, 286), (261, 260, 223, 225), (260, 259, 221, 223), (259, 258, 219, 221), (258, 257, 217, 219), (262, 256, 215, 232), (256, 254, 211, 215), (230, 274, 273, 231), (237, 271, 290, 288), (236, 272, 275, 226), (226, 275, 274, 230), (229, 253, 252, 228), (228, 252, 251, 227), (227, 251, 247, 218), (222, 249, 250, 224), (220, 248, 249, 222), (218, 247, 248, 220), (248, 265, 266, 249), (252, 269, 268, 251), (249, 266, 267, 250), (247, 264, 265, 248), (253, 270, 269, 252), (251, 268, 264, 247), (291, 285, 235, 286), (278, 284, 232, 215), (282, 283, 225, 223), (281, 282, 223, 221), (280, 281, 221, 219), (279, 280, 219, 217), (285, 279, 217, 235), (276, 278, 215, 211), (210, 276, 277, 212), (254, 255, 213, 211), (284, 291, 286, 232), (288, 290, 272, 236), (263, 289, 286, 235), (288, 287, 233, 237), (233, 287, 291, 284), (21, 22, 168, 167), (22, 25, 171, 168), (26, 99, 245, 172), (27, 26, 172, 173), (25, 27, 173, 171), (109, 33, 179, 255), (33, 34, 180, 179), (34, 39, 185, 180), (35, 36, 182, 181), (36, 37, 183, 182), (37, 38, 184, 183), (38, 115, 261, 184), (39, 61, 207, 185), (40, 35, 181, 186), (42, 41, 187, 188), (43, 42, 188, 189), (121, 43, 189, 267), (41, 44, 190, 187), (44, 45, 191, 190), (45, 124, 270, 191), (47, 62, 208, 193), (49, 47, 193, 195), (127, 48, 194, 273), (48, 49, 195, 194), (46, 21, 167, 192), (61, 40, 186, 207), (62, 46, 192, 208), (92, 91, 237, 238), (97, 92, 238, 243), (99, 98, 244, 245), (98, 100, 246, 244), (100, 97, 243, 246), (108, 109, 255, 254), (110, 108, 254, 256), (116, 110, 256, 262), (112, 111, 257, 258), (113, 112, 258, 259), (114, 113, 259, 260), (115, 114, 260, 261), (143, 116, 262, 289), (111, 117, 263, 257), (118, 119, 265, 264), (119, 120, 266, 265), (120, 121, 267, 266), (122, 118, 264, 268), (123, 122, 268, 269), (124, 123, 269, 270), (144, 126, 272, 290), (126, 129, 275, 272), (128, 127, 273, 274), (129, 128, 274, 275), (91, 125, 271, 237), (117, 143, 289, 263), (125, 144, 290, 271), (293, 294, 295, 296, 297, 298, 299, 300, 301, 302, 303, 292), (293, 292, 305, 304), (294, 293, 304, 306), (295, 294, 306, 307), (296, 295, 307, 308), (297, 296, 308, 309), (298, 297, 309, 310), (299, 298, 310, 311), (300, 299, 311, 312), (301, 300, 312, 313), (302, 301, 313, 314), (303, 302, 314, 315), (292, 303, 315, 305), (317, 328, 329, 316), (318, 330, 328, 317), (319, 331, 330, 318), (320, 332, 331, 319), (321, 333, 332, 320), (322, 334, 333, 321), (323, 335, 334, 322), (324, 336, 335, 323), (325, 337, 336, 324), (326, 338, 337, 325), (327, 339, 338, 326), (316, 329, 339, 327), (315, 339, 329, 305), (314, 338, 339, 315), (313, 337, 338, 314), (312, 336, 337, 313), (311, 335, 336, 312), (310, 334, 335, 311), (309, 333, 334, 310), (308, 332, 333, 309), (307, 331, 332, 308), (306, 330, 331, 307), (304, 328, 330, 306), (305, 329, 328, 304), (869, 603, 674, 893), (352, 340, 687, 521), (340, 497, 832, 496), (340, 496, 821, 687), (520, 497, 340, 352), (353, 341, 497, 520), (341, 498, 831, 495), (341, 495, 832, 497), (522, 498, 341, 353), (354, 342, 498, 522), (342, 499, 830, 494), (342, 494, 831, 498), (523, 499, 342, 354), (355, 343, 499, 523), (343, 500, 829, 493), (343, 493, 830, 499), (524, 500, 343, 355), (356, 344, 500, 524), (344, 501, 828, 492), (344, 492, 829, 500), (525, 501, 344, 356), (357, 345, 501, 525), (345, 502, 827, 491), (345, 491, 828, 501), (526, 502, 345, 357), (358, 346, 502, 526), (346, 503, 826, 490), (346, 490, 827, 502), (527, 503, 346, 358), (359, 347, 503, 527), (347, 504, 825, 489), (347, 489, 826, 503), (528, 504, 347, 359), (360, 348, 504, 528), (348, 505, 824, 488), (348, 488, 825, 504), (529, 505, 348, 360), (361, 349, 505, 529), (349, 506, 823, 487), (349, 487, 824, 505), (530, 506, 349, 361), (362, 350, 506, 530), (350, 507, 822, 486), (350, 486, 823, 506), (531, 507, 350, 362), (363, 351, 507, 531), (351, 687, 821, 485), (351, 485, 822, 507), (351, 363, 521, 687), (352, 521, 833, 519), (352, 519, 844, 520), (353, 520, 844, 518), (353, 518, 843, 522), (354, 522, 843, 517), (354, 517, 842, 523), (355, 523, 842, 516), (355, 516, 841, 524), (356, 524, 841, 515), (356, 515, 840, 525), (357, 525, 840, 514), (357, 514, 839, 526), (358, 526, 839, 513), (358, 513, 838, 527), (359, 527, 838, 512), (359, 512, 837, 528), (360, 528, 837, 511), (360, 511, 836, 529), (361, 529, 836, 510), (361, 510, 835, 530), (362, 530, 835, 509), (362, 509, 834, 531), (363, 531, 834, 508), (363, 508, 833, 521), (856, 542, 518, 844), (519, 543, 856, 844), (855, 541, 517, 843), (518, 542, 855, 843), (854, 540, 516, 842), (517, 541, 854, 842), (853, 539, 515, 841), (516, 540, 853, 841), (852, 538, 514, 840), (515, 539, 852, 840), (851, 537, 513, 839), (514, 538, 851, 839), (850, 536, 512, 838), (513, 537, 850, 838), (849, 535, 511, 837), (512, 536, 849, 837), (848, 534, 510, 836), (511, 535, 848, 836), (847, 533, 509, 835), (510, 534, 847, 835), (846, 532, 508, 834), (509, 533, 846, 834), (508, 532, 845, 833), (386, 558, 855, 542), (376, 567, 579, 375), (385, 559, 854, 541), (845, 569, 387, 543), (384, 560, 853, 540), (386, 542, 856, 556), (383, 561, 852, 539), (385, 541, 855, 558), (382, 562, 851, 538), (384, 540, 854, 559), (381, 563, 850, 537), (383, 539, 853, 560), (380, 564, 849, 536), (382, 538, 852, 561), (379, 565, 848, 535), (381, 537, 851, 562), (378, 566, 847, 534), (380, 536, 850, 563), (377, 567, 846, 533), (379, 535, 849, 564), (376, 569, 845, 532), (378, 534, 848, 565), (1050, 929, 736, 1037), (377, 533, 847, 566), (387, 364, 568, 556), (364, 557, 857, 555), (364, 555, 868, 568), (387, 569, 557, 364), (386, 365, 570, 558), (365, 568, 868, 554), (365, 554, 867, 570), (386, 556, 568, 365), (385, 366, 571, 559), (366, 570, 867, 553), (366, 553, 866, 571), (385, 558, 570, 366), (384, 367, 572, 560), (367, 571, 866, 552), (367, 552, 865, 572), (384, 559, 571, 367), (383, 368, 573, 561), (368, 572, 865, 551), (368, 551, 864, 573), (383, 560, 572, 368), (382, 369, 574, 562), (369, 573, 864, 550), (369, 550, 863, 574), (382, 561, 573, 369), (381, 370, 575, 563), (370, 574, 863, 549), (370, 549, 862, 575), (381, 562, 574, 370), (380, 371, 576, 564), (371, 575, 862, 548), (371, 548, 861, 576), (380, 563, 575, 371), (379, 372, 577, 565), (372, 576, 861, 547), (372, 547, 860, 577), (379, 564, 576, 372), (378, 373, 578, 566), (373, 577, 860, 546), (373, 546, 859, 578), (378, 565, 577, 373), (377, 374, 579, 567), (374, 578, 859, 545), (374, 545, 858, 579), (377, 566, 578, 374), (376, 375, 557, 569), (375, 579, 858, 544), (375, 544, 857, 557), (387, 556, 856, 543), (388, 580, 821, 496), (388, 496, 832, 581), (400, 388, 581, 605), (389, 581, 832, 495), (389, 495, 831, 582), (400, 604, 580, 388), (401, 389, 582, 606), (390, 582, 831, 494), (390, 494, 830, 583), (401, 605, 581, 389), (402, 390, 583, 607), (391, 583, 830, 493), (391, 493, 829, 584), (402, 606, 582, 390), (403, 391, 584, 608), (392, 584, 829, 492), (392, 492, 828, 585), (403, 607, 583, 391), (404, 392, 585, 609), (393, 585, 828, 491), (393, 491, 827, 586), (404, 608, 584, 392), (405, 393, 586, 610), (394, 586, 827, 490), (394, 490, 826, 587), (405, 609, 585, 393), (406, 394, 587, 611), (395, 587, 826, 489), (395, 489, 825, 588), (406, 610, 586, 394), (407, 395, 588, 612), (396, 588, 825, 488), (396, 488, 824, 589), (407, 611, 587, 395), (408, 396, 589, 613), (397, 589, 824, 487), (397, 487, 823, 590), (408, 612, 588, 396), (409, 397, 590, 614), (398, 590, 823, 486), (398, 486, 822, 591), (409, 613, 589, 397), (410, 398, 591, 615), (399, 591, 822, 485), (399, 485, 821, 580), (410, 614, 590, 398), (411, 399, 580, 604), (400, 605, 880, 603), (400, 603, 869, 604), (401, 606, 879, 602), (401, 602, 880, 605), (402, 607, 878, 601), (402, 601, 879, 606), (403, 608, 877, 600), (403, 600, 878, 607), (404, 609, 876, 599), (404, 599, 877, 608), (405, 610, 875, 598), (405, 598, 876, 609), (406, 611, 874, 597), (406, 597, 875, 610), (407, 612, 873, 596), (407, 596, 874, 611), (408, 613, 872, 595), (408, 595, 873, 612), (409, 614, 871, 594), (409, 594, 872, 613), (410, 615, 870, 593), (410, 593, 871, 614), (411, 604, 869, 592), (411, 592, 870, 615), (450, 652, 677, 422), (449, 412, 677, 652), (462, 698, 678, 422), (461, 412, 675, 616), (460, 673, 676, 423), (459, 413, 676, 673), (472, 616, 675, 423), (471, 413, 686, 690), (459, 671, 686, 413), (458, 414, 686, 671), (471, 689, 676, 413), (470, 414, 685, 691), (458, 669, 685, 414), (457, 415, 685, 669), (470, 690, 686, 414), (469, 415, 684, 692), (457, 667, 684, 415), (456, 416, 684, 667), (469, 691, 685, 415), (468, 416, 683, 693), (456, 665, 683, 416), (455, 417, 683, 665), (468, 692, 684, 416), (467, 417, 682, 694), (455, 663, 682, 417), (454, 418, 682, 663), (467, 693, 683, 417), (466, 418, 681, 695), (454, 661, 681, 418), (453, 419, 681, 661), (466, 694, 682, 418), (465, 419, 680, 696), (453, 659, 680, 419), (452, 420, 680, 659), (465, 695, 681, 419), (464, 420, 679, 697), (452, 657, 679, 420), (451, 421, 679, 657), (464, 696, 680, 420), (463, 421, 678, 698), (451, 655, 678, 421), (450, 422, 678, 655), (463, 697, 679, 421), (462, 422, 677, 699), (435, 701, 916, 627), (460, 423, 675, 653), (449, 653, 675, 412), (472, 423, 676, 689), (880, 602, 672, 904), (674, 603, 880, 904), (903, 879, 601, 670), (672, 602, 879, 903), (902, 878, 600, 668), (670, 601, 878, 902), (901, 877, 599, 666), (668, 600, 877, 901), (900, 876, 598, 664), (666, 599, 876, 900), (899, 875, 597, 662), (664, 598, 875, 899), (898, 874, 596, 660), (662, 597, 874, 898), (897, 873, 595, 658), (660, 596, 873, 897), (896, 872, 594, 656), (658, 595, 872, 896), (895, 871, 593, 654), (656, 594, 871, 895), (461, 699, 677, 412), (472, 424, 688, 616), (617, 906, 712, 424), (472, 689, 617, 424), (471, 425, 617, 689), (424, 712, 905, 688), (618, 907, 711, 425), (471, 690, 618, 425), (470, 426, 618, 690), (425, 711, 906, 617), (619, 908, 710, 426), (470, 691, 619, 426), (469, 427, 619, 691), (426, 710, 907, 618), (620, 909, 709, 427), (469, 692, 620, 427), (468, 428, 620, 692), (427, 709, 908, 619), (621, 910, 708, 428), (468, 693, 621, 428), (467, 429, 621, 693), (428, 708, 909, 620), (622, 911, 707, 429), (467, 694, 622, 429), (466, 430, 622, 694), (429, 707, 910, 621), (623, 912, 706, 430), (466, 695, 623, 430), (465, 431, 623, 695), (430, 706, 911, 622), (624, 913, 705, 431), (465, 696, 624, 431), (464, 432, 624, 696), (431, 705, 912, 623), (625, 914, 704, 432), (464, 697, 625, 432), (463, 433, 625, 697), (432, 704, 913, 624), (626, 915, 703, 433), (463, 698, 626, 433), (462, 434, 626, 698), (433, 703, 914, 625), (627, 916, 702, 434), (462, 699, 627, 434), (461, 435, 627, 699), (434, 702, 915, 626), (905, 701, 435, 688), (436, 700, 905, 712), (436, 712, 906, 640), (436, 640, 892, 639), (436, 639, 881, 700), (437, 640, 906, 711), (437, 711, 907, 641), (437, 641, 891, 638), (437, 638, 892, 640), (438, 641, 907, 710), (438, 710, 908, 642), (438, 642, 890, 637), (438, 637, 891, 641), (439, 642, 908, 709), (439, 709, 909, 643), (439, 643, 889, 636), (439, 636, 890, 642), (440, 643, 909, 708), (440, 708, 910, 644), (440, 644, 888, 635), (440, 635, 889, 643), (441, 644, 910, 707), (441, 707, 911, 645), (441, 645, 887, 634), (441, 634, 888, 644), (442, 645, 911, 706), (442, 706, 912, 646), (442, 646, 886, 633), (442, 633, 887, 645), (443, 646, 912, 705), (443, 705, 913, 647), (443, 647, 885, 632), (443, 632, 886, 646), (444, 647, 913, 704), (444, 704, 914, 648), (444, 648, 884, 631), (444, 631, 885, 647), (445, 648, 914, 703), (445, 703, 915, 649), (445, 649, 883, 630), (445, 630, 884, 648), (446, 649, 915, 702), (446, 702, 916, 650), (446, 650, 882, 629), (446, 629, 883, 649), (447, 650, 916, 701), (447, 701, 905, 700), (447, 700, 881, 628), (447, 628, 882, 650), (448, 629, 882, 628), (448, 628, 881, 639), (448, 639, 892, 638), (448, 638, 891, 637), (448, 637, 890, 636), (448, 636, 889, 635), (448, 635, 888, 634), (448, 634, 887, 633), (448, 633, 886, 632), (448, 632, 885, 631), (448, 631, 884, 630), (448, 630, 883, 629), (869, 893, 651, 592), (654, 593, 870, 894), (449, 652, 894, 651), (449, 651, 893, 653), (450, 655, 895, 654), (450, 654, 894, 652), (451, 657, 896, 656), (451, 656, 895, 655), (452, 659, 897, 658), (452, 658, 896, 657), (453, 661, 898, 660), (453, 660, 897, 659), (454, 663, 899, 662), (454, 662, 898, 661), (455, 665, 900, 664), (455, 664, 899, 663), (456, 667, 901, 666), (456, 666, 900, 665), (457, 669, 902, 668), (457, 668, 901, 667), (458, 671, 903, 670), (458, 670, 902, 669), (459, 673, 904, 672), (459, 672, 903, 671), (460, 653, 893, 674), (460, 674, 904, 673), (592, 651, 894, 870), (461, 616, 688, 435), (928, 723, 554, 868), (555, 724, 928, 868), (927, 722, 553, 867), (554, 723, 927, 867), (926, 721, 552, 866), (553, 722, 926, 866), (925, 720, 551, 865), (552, 721, 925, 865), (924, 719, 550, 864), (551, 720, 924, 864), (923, 718, 549, 863), (550, 719, 923, 863), (922, 717, 548, 862), (549, 718, 922, 862), (921, 716, 547, 861), (548, 717, 921, 861), (920, 715, 546, 860), (547, 716, 920, 860), (919, 714, 545, 859), (546, 715, 919, 859), (918, 713, 544, 858), (545, 714, 918, 858), (1037, 736, 940, 1049), (1049, 1038, 723, 928), (1038, 735, 939, 1051), (1051, 1039, 722, 927), (1039, 734, 938, 1052), (1052, 1040, 721, 926), (1040, 733, 937, 1053), (1053, 1041, 720, 925), (1041, 732, 936, 1054), (1054, 1042, 719, 924), (1042, 731, 935, 1055), (1055, 1043, 718, 923), (1043, 730, 934, 1056), (1056, 1044, 717, 922), (1044, 729, 933, 1057), (1057, 1045, 716, 921), (1045, 728, 932, 1058), (1058, 1046, 715, 920), (1046, 727, 931, 1059), (1059, 1047, 714, 919), (1047, 726, 930, 1060), (1026, 941, 748, 1013), (1048, 725, 929, 1050), (1025, 1014, 735, 940), (1013, 748, 952, 1025), (1027, 1015, 734, 939), (1014, 747, 951, 1027), (1028, 1016, 733, 938), (1015, 746, 950, 1028), (1029, 1017, 732, 937), (1016, 745, 949, 1029), (1030, 1018, 731, 936), (1017, 744, 948, 1030), (1031, 1019, 730, 935), (1018, 743, 947, 1031), (1032, 1020, 729, 934), (1019, 742, 946, 1032), (1033, 1021, 728, 933), (1020, 741, 945, 1033), (1034, 1022, 727, 932), (1021, 740, 944, 1034), (1035, 1023, 726, 931), (1022, 739, 943, 1035), (1036, 1024, 725, 930), (1023, 738, 942, 1036), (1024, 737, 941, 1026), (747, 1064, 1089, 951), (941, 1088, 1061, 748), (746, 1066, 1091, 950), (1085, 1064, 747, 952), (745, 1068, 1093, 949), (1089, 1066, 746, 951), (744, 1070, 1095, 948), (1091, 1068, 745, 950), (743, 1072, 1097, 947), (1093, 1070, 744, 949), (742, 1074, 1099, 946), (1095, 1072, 743, 948), (741, 1076, 1101, 945), (1097, 1074, 742, 947), (740, 1078, 1103, 944), (1099, 1076, 741, 946), (739, 1080, 1105, 943), (1101, 1078, 740, 945), (738, 1082, 1107, 942), (1103, 1080, 739, 944), (737, 1084, 1088, 941), (1105, 1082, 738, 943), (1107, 1084, 737, 942), (976, 771, 759, 964), (760, 772, 976, 964), (975, 770, 758, 963), (759, 771, 975, 963), (974, 769, 757, 962), (758, 770, 974, 962), (973, 768, 756, 961), (757, 769, 973, 961), (972, 767, 755, 960), (756, 768, 972, 960), (971, 766, 754, 959), (755, 767, 971, 959), (970, 765, 753, 958), (754, 766, 970, 958), (969, 764, 752, 957), (753, 765, 969, 957), (968, 763, 751, 956), (752, 764, 968, 956), (967, 762, 750, 955), (751, 763, 967, 955), (966, 761, 749, 954), (750, 762, 966, 954), (977, 989, 808, 784), (749, 761, 965, 953), (473, 785, 976, 772), (473, 772, 965, 786), (473, 786, 977, 784), (473, 784, 988, 785), (474, 787, 975, 771), (474, 771, 976, 785), (474, 785, 988, 783), (474, 783, 987, 787), (475, 788, 974, 770), (475, 770, 975, 787), (475, 787, 987, 782), (475, 782, 986, 788), (476, 789, 973, 769), (476, 769, 974, 788), (476, 788, 986, 781), (476, 781, 985, 789), (477, 790, 972, 768), (477, 768, 973, 789), (477, 789, 985, 780), (477, 780, 984, 790), (478, 791, 971, 767), (478, 767, 972, 790), (478, 790, 984, 779), (478, 779, 983, 791), (479, 792, 970, 766), (479, 766, 971, 791), (479, 791, 983, 778), (479, 778, 982, 792), (480, 793, 969, 765), (480, 765, 970, 792), (480, 792, 982, 777), (480, 777, 981, 793), (481, 794, 968, 764), (481, 764, 969, 793), (481, 793, 981, 776), (481, 776, 980, 794), (482, 795, 967, 763), (482, 763, 968, 794), (482, 794, 980, 775), (482, 775, 979, 795), (483, 796, 966, 762), (483, 762, 967, 795), (483, 795, 979, 774), (483, 774, 978, 796), (484, 786, 965, 761), (484, 761, 966, 796), (484, 796, 978, 773), (484, 773, 977, 786), (1000, 807, 783, 988), (784, 808, 1000, 988), (999, 806, 782, 987), (783, 807, 999, 987), (998, 805, 781, 986), (782, 806, 998, 986), (997, 804, 780, 985), (781, 805, 997, 985), (996, 803, 779, 984), (780, 804, 996, 984), (995, 802, 778, 983), (779, 803, 995, 983), (994, 801, 777, 982), (778, 802, 994, 982), (993, 800, 776, 981), (777, 801, 993, 981), (992, 799, 775, 980), (776, 800, 992, 980), (991, 798, 774, 979), (775, 799, 991, 979), (990, 797, 773, 978), (774, 798, 990, 978), (773, 797, 989, 977), (1201, 1185, 807, 1000), (808, 1184, 1201, 1000), (1184, 809, 1012, 1201), (1202, 1186, 806, 999), (807, 1185, 1202, 999), (1185, 820, 1001, 1202), (1198, 1011, 809, 1184), (1197, 1187, 805, 998), (806, 1186, 1197, 998), (1186, 819, 1002, 1197), (1203, 1188, 804, 997), (805, 1187, 1203, 997), (1187, 810, 1003, 1203), (1196, 1189, 803, 996), (804, 1188, 1196, 996), (1188, 818, 1004, 1196), (1200, 1190, 802, 995), (803, 1189, 1200, 995), (1189, 811, 1005, 1200), (1199, 1191, 801, 994), (802, 1190, 1199, 994), (1190, 817, 1006, 1199), (1195, 1183, 800, 993), (801, 1191, 1195, 993), (1191, 812, 1007, 1195), (1204, 1192, 799, 992), (800, 1183, 1204, 992), (1183, 816, 1008, 1204), (1205, 1193, 798, 991), (799, 1192, 1205, 991), (1192, 813, 1009, 1205), (1206, 1194, 797, 990), (798, 1193, 1206, 990), (1193, 815, 1010, 1206), (797, 1194, 1198, 989), (1194, 814, 1011, 1198), (544, 713, 917, 857), (748, 1061, 1085, 952), (1087, 953, 760, 1062), (954, 749, 1083, 1108), (955, 750, 1081, 1106), (956, 751, 1079, 1104), (1083, 749, 953, 1087), (957, 752, 1077, 1102), (1081, 750, 954, 1108), (958, 753, 1075, 1100), (1079, 751, 955, 1106), (959, 754, 1073, 1098), (1077, 752, 956, 1104), (960, 755, 1071, 1096), (1075, 753, 957, 1102), (961, 756, 1069, 1094), (1073, 754, 958, 1100), (962, 757, 1067, 1092), (1071, 755, 959, 1098), (963, 758, 1065, 1090), (1069, 756, 960, 1096), (964, 759, 1063, 1086), (1067, 757, 961, 1094), (1063, 759, 963, 1090), (1065, 758, 962, 1092), (725, 1024, 1026, 929), (726, 1023, 1036, 930), (942, 737, 1024, 1036), (727, 1022, 1035, 931), (943, 738, 1023, 1035), (728, 1021, 1034, 932), (944, 739, 1022, 1034), (729, 1020, 1033, 933), (945, 740, 1021, 1033), (730, 1019, 1032, 934), (946, 741, 1020, 1032), (731, 1018, 1031, 935), (947, 742, 1019, 1031), (732, 1017, 1030, 936), (948, 743, 1018, 1030), (733, 1016, 1029, 937), (949, 744, 1017, 1029), (734, 1015, 1028, 938), (950, 745, 1016, 1028), (735, 1014, 1027, 939), (951, 746, 1015, 1027), (736, 1013, 1025, 940), (952, 747, 1014, 1025), (929, 1026, 1013, 736), (1060, 1048, 713, 918), (713, 1048, 1050, 917), (930, 725, 1048, 1060), (714, 1047, 1060, 918), (931, 726, 1047, 1059), (715, 1046, 1059, 919), (932, 727, 1046, 1058), (716, 1045, 1058, 920), (933, 728, 1045, 1057), (717, 1044, 1057, 921), (934, 729, 1044, 1056), (718, 1043, 1056, 922), (935, 730, 1043, 1055), (719, 1042, 1055, 923), (936, 731, 1042, 1054), (720, 1041, 1054, 924), (937, 732, 1041, 1053), (721, 1040, 1053, 925), (938, 733, 1040, 1052), (722, 1039, 1052, 926), (939, 734, 1039, 1051), (723, 1038, 1051, 927), (940, 735, 1038, 1049), (724, 1037, 1049, 928), (1087, 1062, 1061, 1088), (1083, 1087, 1088, 1084), (1081, 1108, 1107, 1082), (1084, 1107, 1108, 1083), (1079, 1106, 1105, 1080), (1082, 1105, 1106, 1081), (1077, 1104, 1103, 1078), (1080, 1103, 1104, 1079), (1075, 1102, 1101, 1076), (1078, 1101, 1102, 1077), (1073, 1100, 1099, 1074), (1076, 1099, 1100, 1075), (1071, 1098, 1097, 1072), (1074, 1097, 1098, 1073), (1069, 1096, 1095, 1070), (1072, 1095, 1096, 1071), (1067, 1094, 1093, 1068), (1070, 1093, 1094, 1069), (1065, 1092, 1091, 1066), (1068, 1091, 1092, 1067), (1063, 1090, 1089, 1064), (1066, 1089, 1090, 1065), (1062, 1086, 1085, 1061), (1064, 1085, 1086, 1063), (1062, 760, 964, 1086), (818, 1118, 1124, 1004), (1010, 1130, 1114, 814), (817, 1117, 1126, 1006), (1113, 813, 1008, 1128), (1006, 1126, 1112, 812), (816, 1116, 1128, 1008), (989, 1198, 1184, 808), (1004, 1124, 1111, 811), (815, 1115, 1130, 1010), (1012, 1132, 1120, 820), (1002, 1122, 1110, 810), (1009, 1129, 1115, 815), (1001, 1121, 1119, 819), (1003, 1123, 1118, 818), (813, 1113, 1129, 1009), (812, 1112, 1127, 1007), (1005, 1125, 1117, 817), (811, 1111, 1125, 1005), (1007, 1127, 1116, 816), (820, 1120, 1121, 1001), (810, 1110, 1123, 1003), (819, 1119, 1122, 1002), (809, 1109, 1132, 1012), (814, 1114, 1131, 1011), (1128, 1116, 1154, 1155), (1122, 1119, 1139, 1140), (1118, 1123, 1145, 1146), (1110, 1122, 1140, 1144), (1123, 1110, 1144, 1145), (1124, 1118, 1146, 1147), (1111, 1124, 1147, 1148), (1125, 1111, 1148, 1149), (1117, 1125, 1149, 1150), (1126, 1117, 1150, 1151), (1112, 1126, 1151, 1152), (1127, 1112, 1152, 1153), (1116, 1127, 1153, 1154), (1128, 1155, 1133, 1113), (1160, 1141, 1228, 1229), (1138, 1139, 1222, 1221), (1139, 1138, 1144, 1140), (1154, 1134, 1133, 1155), (1171, 1179, 1149, 1175), (1176, 1172, 1171, 1175), (1180, 1152, 1151, 1179), (1181, 1153, 1152, 1180), (1177, 1173, 1172, 1176), (1182, 1181, 1173, 1174), (1178, 1177, 1145, 1144), (1135, 1134, 1154, 1182), (1136, 1142, 1174, 1178), (1174, 1173, 1177, 1178), (1145, 1177, 1176, 1146), (1146, 1176, 1175, 1147), (1138, 1136, 1178, 1144), (1154, 1153, 1181, 1182), (1173, 1181, 1180, 1172), (1172, 1180, 1179, 1171), (1147, 1175, 1149, 1148), (1142, 1135, 1182, 1174), (1179, 1151, 1150, 1149), (1010, 814, 1194, 1206), (1009, 815, 1193, 1205), (1008, 813, 1192, 1204), (1007, 816, 1183, 1195), (1006, 812, 1191, 1199), (1005, 817, 1190, 1200), (1004, 811, 1189, 1196), (1003, 818, 1188, 1203), (1002, 810, 1187, 1197), (1001, 819, 1186, 1202), (1012, 820, 1185, 1201), (1143, 1163, 1208, 1207), (1162, 1143, 1207, 1209), (1141, 1160, 1211, 1210), (1161, 1137, 1213, 1212), (1137, 1162, 1209, 1213), (1160, 1156, 1214, 1211), (1156, 1161, 1212, 1214), (1159, 1157, 1216, 1215), (1163, 1158, 1217, 1208), (1158, 1159, 1215, 1217), (1165, 1164, 1218, 1219), (1168, 1167, 1220, 1221), (1157, 1169, 1222, 1216), (1166, 1165, 1219, 1223), (1170, 1166, 1223, 1224), (1167, 1170, 1224, 1220), (1164, 1141, 1210, 1218), (1169, 1168, 1221, 1222), (1269, 1275, 1276, 1270), (1165, 1166, 1241, 1237), (1163, 1143, 1225, 1226), (1167, 1168, 1239, 1238), (1159, 1158, 1235, 1233), (1157, 1159, 1233, 1234), (1141, 1164, 1236, 1228), (1156, 1160, 1229, 1232), (1137, 1161, 1230, 1231), (1166, 1170, 1242, 1241), (1143, 1162, 1227, 1225), (1169, 1157, 1234, 1240), (1164, 1165, 1237, 1236), (1168, 1169, 1240, 1239), (1158, 1163, 1226, 1235), (1161, 1156, 1232, 1230), (1162, 1137, 1231, 1227), (1170, 1167, 1238, 1242), (1243, 1244, 1226, 1225), (1245, 1243, 1225, 1227), (1246, 1247, 1229, 1228), (1248, 1249, 1231, 1230), (1249, 1245, 1227, 1231), (1247, 1250, 1232, 1229), (1250, 1248, 1230, 1232), (1251, 1252, 1234, 1233), (1244, 1253, 1235, 1226), (1253, 1251, 1233, 1235), (1255, 1254, 1236, 1237), (1257, 1256, 1238, 1239), (1252, 1258, 1240, 1234), (1259, 1255, 1237, 1241), (1260, 1259, 1241, 1242), (1256, 1260, 1242, 1238), (1254, 1246, 1228, 1236), (1258, 1257, 1239, 1240), (1263, 1261, 1243, 1245), (1264, 1265, 1247, 1246), (1266, 1267, 1249, 1248), (1267, 1263, 1245, 1249), (1265, 1268, 1250, 1247), (1268, 1266, 1248, 1250), (1269, 1270, 1252, 1251), (1262, 1271, 1253, 1244), (1271, 1269, 1251, 1253), (1273, 1272, 1254, 1255), (1275, 1274, 1256, 1257), (1270, 1276, 1258, 1252), (1277, 1273, 1255, 1259), (1278, 1277, 1259, 1260), (1274, 1278, 1260, 1256), (1272, 1264, 1246, 1254), (1276, 1275, 1257, 1258), (1271, 1274, 1275, 1269), (1273, 1265, 1264, 1272), (1277, 1268, 1265, 1273), (1267, 1266, 1268, 1277), (1261, 1263, 1278, 1274), (1263, 1267, 1277, 1278), (1262, 1261, 1274, 1271), (1220, 1224, 1314, 1310), (1131, 1114, 1281, 1288), (1132, 1109, 1279, 1289), (1211, 1214, 1304, 1301), (1136, 1138, 1294, 1293), (1135, 1142, 1296, 1292), (1216, 1222, 1312, 1306), (1138, 1221, 1311, 1294), (1210, 1211, 1301, 1300), (1113, 1133, 1290, 1280), (1134, 1135, 1292, 1291), (1217, 1215, 1305, 1307), (1120, 1132, 1289, 1284), (1218, 1210, 1300, 1308), (1115, 1129, 1286, 1282), (1139, 1119, 1283, 1295), (1214, 1212, 1302, 1304), (1142, 1136, 1293, 1296), (1129, 1113, 1280, 1286), (1223, 1219, 1309, 1313), (1212, 1213, 1303, 1302), (1222, 1139, 1295, 1312), (1121, 1120, 1284, 1285), (1219, 1218, 1308, 1309), (1207, 1208, 1298, 1297), (1130, 1115, 1282, 1287), (1215, 1216, 1306, 1305), (1119, 1121, 1285, 1283), (1114, 1130, 1287, 1281), (1224, 1223, 1313, 1314), (1109, 1131, 1288, 1279), (1213, 1209, 1299, 1303), (1221, 1220, 1310, 1311), (1133, 1134, 1291, 1290), (1209, 1207, 1297, 1299), (1208, 1217, 1307, 1298), (857, 917, 724, 555), (953, 965, 772, 760), (1261, 1262, 1244, 1243), (1011, 1131, 1109, 809), (917, 1050, 1037, 724), (376, 532, 846, 567), (833, 845, 543, 519), (411, 615, 591, 399)])
me_circle_002.polygons.foreach_set('use_smooth', [True] * 1287)
_k = {(0, 66): 1.0, (0, 2): 1.0, (17, 21): 1.0, (21, 22): 1.0, (23, 94): 1.0, (22, 23): 1.0, (24, 96): 1.0, (22, 25): 1.0, (24, 25): 1.0, (26, 99): 1.0, (26, 27): 1.0, (25, 27): 1.0, (33, 109): 1.0, (33, 34): 1.0, (34, 39): 1.0, (35, 36): 1.0, (36, 37): 1.0, (37, 38): 1.0, (38, 115): 1.0, (39, 61): 1.0, (35, 40): 1.0, (41, 42): 1.0, (42, 43): 1.0, (43, 121): 1.0, (41, 44): 1.0, (44, 45): 1.0, (45, 124): 1.0, (47, 62): 1.0, (47, 49): 1.0, (48, 127): 1.0, (48, 49): 1.0, (21, 46): 1.0, (40, 61): 1.0, (46, 62): 1.0, (64, 66): 1.0, (64, 68): 1.0, (87, 91): 1.0, (91, 92): 1.0, (93, 94): 1.0, (92, 93): 1.0, (95, 96): 1.0, (92, 97): 1.0, (95, 97): 1.0, (98, 99): 1.0, (98, 100): 1.0, (97, 100): 1.0, (108, 109): 1.0, (108, 110): 1.0, (110, 116): 1.0, (111, 112): 1.0, (112, 113): 1.0, (113, 114): 1.0, (114, 115): 1.0, (116, 143): 1.0, (111, 117): 1.0, (118, 119): 1.0, (119, 120): 1.0, (120, 121): 1.0, (118, 122): 1.0, (122, 123): 1.0, (123, 124): 1.0, (126, 144): 1.0, (126, 129): 1.0, (127, 128): 1.0, (128, 129): 1.0, (91, 125): 1.0, (117, 143): 1.0, (125, 144): 1.0, (146, 212): 1.0, (146, 148): 1.0, (163, 167): 1.0, (167, 168): 1.0, (169, 240): 1.0, (168, 169): 1.0, (170, 242): 1.0, (168, 171): 1.0, (170, 171): 1.0, (172, 245): 1.0, (172, 173): 1.0, (171, 173): 1.0, (179, 255): 1.0, (179, 180): 1.0, (180, 185): 1.0, (181, 182): 1.0, (182, 183): 1.0, (183, 184): 1.0, (184, 261): 1.0, (185, 207): 1.0, (181, 186): 1.0, (187, 188): 1.0, (188, 189): 1.0, (189, 267): 1.0, (187, 190): 1.0, (190, 191): 1.0, (191, 270): 1.0, (193, 208): 1.0, (193, 195): 1.0, (194, 273): 1.0, (194, 195): 1.0, (167, 192): 1.0, (186, 207): 1.0, (192, 208): 1.0, (210, 212): 1.0, (210, 214): 1.0, (233, 237): 1.0, (237, 238): 1.0, (239, 240): 1.0, (238, 239): 1.0, (241, 242): 1.0, (238, 243): 1.0, (241, 243): 1.0, (244, 245): 1.0, (244, 246): 1.0, (243, 246): 1.0, (254, 255): 1.0, (254, 256): 1.0, (256, 262): 1.0, (257, 258): 1.0, (258, 259): 1.0, (259, 260): 1.0, (260, 261): 1.0, (262, 289): 1.0, (257, 263): 1.0, (264, 265): 1.0, (265, 266): 1.0, (266, 267): 1.0, (264, 268): 1.0, (268, 269): 1.0, (269, 270): 1.0, (272, 290): 1.0, (272, 275): 1.0, (273, 274): 1.0, (274, 275): 1.0, (237, 271): 1.0, (263, 289): 1.0, (271, 290): 1.0, (809, 1011): 1.0, (809, 1012): 1.0, (810, 1002): 1.0, (810, 1003): 1.0, (811, 1004): 1.0, (811, 1005): 1.0, (812, 1006): 1.0, (812, 1007): 1.0, (813, 1008): 1.0, (813, 1009): 1.0, (814, 1010): 1.0, (814, 1011): 1.0, (815, 1009): 1.0, (815, 1010): 1.0, (816, 1007): 1.0, (816, 1008): 1.0, (817, 1005): 1.0, (817, 1006): 1.0, (818, 1003): 1.0, (818, 1004): 1.0, (819, 1001): 1.0, (819, 1002): 1.0, (820, 1012): 1.0, (820, 1001): 1.0, (1143, 1163): 0.93725, (1143, 1162): 0.93725, (1141, 1160): 0.93725, (1137, 1161): 0.93725, (1137, 1162): 0.93725, (1156, 1160): 0.93725, (1156, 1161): 0.93725, (1157, 1159): 0.93725, (1158, 1163): 0.93725, (1158, 1159): 0.93725, (1164, 1165): 0.93725, (1167, 1168): 0.93725, (1157, 1169): 0.93725, (1165, 1166): 0.93725, (1166, 1170): 0.93725, (1167, 1170): 0.93725, (1141, 1164): 0.93725, (1168, 1169): 0.93725, (1225, 1226): 0.93725, (1225, 1227): 0.93725, (1228, 1229): 0.93725, (1230, 1231): 0.93725, (1227, 1231): 0.93725, (1229, 1232): 0.93725, (1230, 1232): 0.93725, (1233, 1234): 0.93725, (1226, 1235): 0.93725, (1233, 1235): 0.93725, (1236, 1237): 0.93725, (1238, 1239): 0.93725, (1234, 1240): 0.93725, (1237, 1241): 0.93725, (1241, 1242): 0.93725, (1238, 1242): 0.93725, (1228, 1236): 0.93725, (1239, 1240): 0.93725, (1261, 1262): 1.0, (1261, 1263): 1.0, (1264, 1265): 1.0, (1266, 1267): 1.0, (1263, 1267): 1.0, (1265, 1268): 1.0, (1266, 1268): 1.0, (1269, 1270): 1.0, (1262, 1271): 1.0, (1269, 1271): 1.0, (1272, 1273): 1.0, (1274, 1275): 1.0, (1270, 1276): 1.0, (1273, 1277): 1.0, (1277, 1278): 1.0, (1274, 1278): 1.0, (1264, 1272): 1.0, (1275, 1276): 1.0}
me_circle_002.attributes.new('crease_edge', 'FLOAT', 'EDGE').data.foreach_set('value', [_k.get((min(e.vertices), max(e.vertices)), 0.0) for e in me_circle_002.edges])
me_circle_002.materials.append(mat_clay)
me_circle_002.use_remesh_preserve_volume = False
me_circle_002.use_remesh_preserve_attributes = False
me_circle_002.use_mirror_vertex_groups = False
me_circle_002.update()

# ---- objects
ob_beverage_can = bpy.data.objects.new('Beverage Can', me_circle_002)

# ---- transforms, parenting, visibility, modifiers, constraints
ob_beverage_can.location = (0.0, 0.0, 0.0)
ob_beverage_can.rotation_euler = (0.0, -0.0, -2.057)
ob_beverage_can.scale = (1.315, 1.315, 1.315)
ob_beverage_can.lineart.crease_threshold = 0.0

# ---- collection membership
col_collection_1.objects.link(ob_beverage_can)

# ---- scene / render settings (as saved in the file)
scene.frame_start = 1; scene.frame_end = 250; scene.frame_set(1)
scene.render.engine = 'BLENDER_EEVEE_NEXT'
scene.render.image_settings.compression = 90
scene.render.resolution_x = 1024
scene.render.resolution_y = 1024
scene.render.dither_intensity = 0.0
scene.render.use_border = True
scene.cycles.use_denoising = False
scene.cycles.samples = 10
scene.cycles.sampling_pattern = 'TABULATED_SOBOL'
scene.cycles.light_sampling_threshold = 0.0
scene.cycles.use_adaptive_sampling = False
scene.cycles.use_light_tree = False
scene.cycles.blur_glossy = 0.0
scene.cycles.pixel_filter_type = 'GAUSSIAN'
scene.cycles.sample_clamp_indirect = 0.0
scene.view_settings.view_transform = 'Standard'
bpy.context.view_layer.update()

# ---- added for rendering (the .blend has no active camera and no usable light): camera, sun
cam_auto = bpy.data.cameras.new('AutoCamera')
cam_auto.lens = 50.0
cam_auto.sensor_width = 36.0
cam_auto.clip_end = 1000.0
ob_auto_camera = bpy.data.objects.new('AutoCamera', cam_auto)
scene.collection.objects.link(ob_auto_camera)
ob_auto_camera.location = (1.9403, -2.32836, 2.26935)
ob_auto_camera.rotation_euler = (1.09748, -7.21219e-08, 0.694738)
scene.camera = ob_auto_camera
light_auto_sun = bpy.data.lights.new('AutoSun', 'SUN')
light_auto_sun.energy = 3.0
light_auto_sun.angle = 0.0523599
ob_auto_sun = bpy.data.objects.new('AutoSun', light_auto_sun)
scene.collection.objects.link(ob_auto_sun)
ob_auto_sun.rotation_euler = (0.872665, 0.174533, 0.523599)
bpy.context.view_layer.update()
